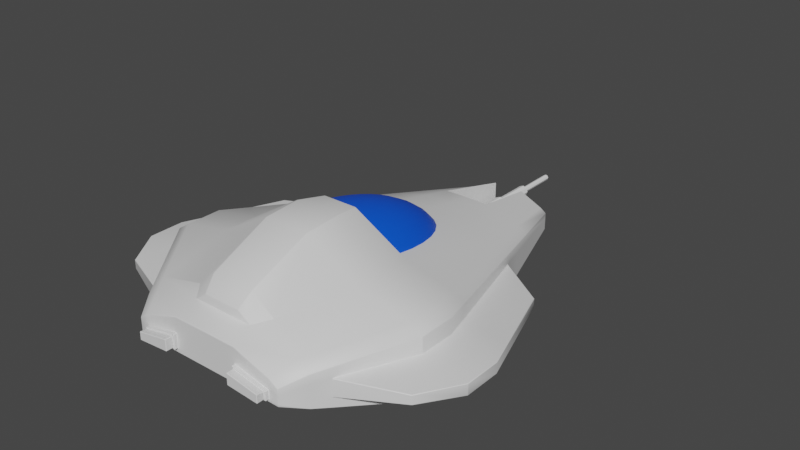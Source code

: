 # Source: asteroid-ship.blend  (saved by Blender 2.80.74; exported with 4.5.12 LTS)
import bpy
from mathutils import Matrix  # noqa: F401  (used for matrix-valued properties, if any)

bpy.ops.wm.read_factory_settings(use_empty=True)
scene = bpy.context.scene
scene.name = 'Scene'

# ---- collections
col_collection = bpy.data.collections.new('Collection'); scene.collection.children.link(col_collection)

# ---- materials (node trees are filled in below, after node groups)
mat_asteroidship_main = bpy.data.materials.new('asteroidship.main')
mat_asteroidship_main.use_transparent_shadow = False
mat_asteroidship_engine = bpy.data.materials.new('asteroidship.engine')
mat_asteroidship_engine.use_transparent_shadow = False
mat_asteroidship_window = bpy.data.materials.new('asteroidship.window')
mat_asteroidship_window.use_transparent_shadow = False

# ---- node groups
ng_auto_smooth = bpy.data.node_groups.new('Auto Smooth', 'GeometryNodeTree')
_s = ng_auto_smooth.interface.new_socket(name='Geometry', in_out='OUTPUT', socket_type='NodeSocketGeometry')
_s = ng_auto_smooth.interface.new_socket(name='Geometry', in_out='INPUT', socket_type='NodeSocketGeometry')
_s = ng_auto_smooth.interface.new_socket(name='Angle', in_out='INPUT', socket_type='NodeSocketFloat')
_s.subtype = 'ANGLE'
_s.min_value = 0.0
_s.max_value = 3.142
ng_auto_smooth.is_modifier = True
_N = ng_auto_smooth.nodes; _L = ng_auto_smooth.links
n0 = _N.new('NodeGroupOutput'); n0.name = 'Group Output'; n0.location = (480, -100)
n1 = _N.new('NodeGroupInput'); n1.name = 'Group Input'; n1.location = (-420, -300)
n2 = _N.new('NodeGroupInput'); n2.name = 'Group Input.001'; n2.location = (-60, -100)
n3 = _N.new('GeometryNodeSetShadeSmooth'); n3.name = 'Set Shade Smooth'; n3.location = (120, -100)
n3.domain = 'EDGE'
n4 = _N.new('GeometryNodeSetShadeSmooth'); n4.name = 'Set Shade Smooth.001'; n4.location = (300, -100)
n5 = _N.new('GeometryNodeInputMeshEdgeAngle'); n5.name = 'Edge Angle'; n5.location = (-420, -220)
n6 = _N.new('GeometryNodeInputEdgeSmooth'); n6.name = 'Is Edge Smooth'; n6.location = (-60, -160)
n7 = _N.new('GeometryNodeInputShadeSmooth'); n7.name = 'Is Face Smooth'; n7.location = (-240, -340)
n8 = _N.new('FunctionNodeBooleanMath'); n8.name = 'Boolean Math'; n8.location = (-60, -220)
n9 = _N.new('FunctionNodeCompare'); n9.name = 'Compare'; n9.location = (-240, -180)
n9.operation = 'LESS_EQUAL'
_L.new(n5.outputs[0], n9.inputs[0])
_L.new(n4.outputs[0], n0.inputs[0])
_L.new(n1.outputs[1], n9.inputs[1])
_L.new(n9.outputs[0], n8.inputs[0])
_L.new(n7.outputs[0], n8.inputs[1])
_L.new(n2.outputs[0], n3.inputs[0])
_L.new(n6.outputs[0], n3.inputs[1])
_L.new(n3.outputs[0], n4.inputs[0])
_L.new(n8.outputs[0], n3.inputs[2])
n0.is_active_output = True

# ---- material node trees
mat_asteroidship_main.use_nodes = True; mat_asteroidship_main.node_tree.nodes.clear()
_N = mat_asteroidship_main.node_tree.nodes; _L = mat_asteroidship_main.node_tree.links
n0 = _N.new('ShaderNodeOutputMaterial'); n0.name = 'Material Output'; n0.location = (300, 300)
n1 = _N.new('ShaderNodeBsdfPrincipled'); n1.name = 'Principled BSDF'; n1.location = (10, 300)
n1.distribution = 'GGX'
n1.subsurface_method = 'BURLEY'
n1.inputs[3].default_value = 1.45
n1.inputs[27].default_value = (0.0, 0.0, 0.0, 1.0)
n1.inputs[28].default_value = 1.0
_L.new(n1.outputs[0], n0.inputs[0])
n0.is_active_output = True
mat_asteroidship_engine.use_nodes = True; mat_asteroidship_engine.node_tree.nodes.clear()
_N = mat_asteroidship_engine.node_tree.nodes; _L = mat_asteroidship_engine.node_tree.links
n0 = _N.new('ShaderNodeOutputMaterial'); n0.name = 'Material Output'; n0.location = (300, 300)
n1 = _N.new('ShaderNodeBsdfPrincipled'); n1.name = 'Principled BSDF'; n1.location = (10, 300)
n1.distribution = 'GGX'
n1.subsurface_method = 'BURLEY'
n1.inputs[3].default_value = 1.45
n1.inputs[27].default_value = (0.0, 0.0, 0.0, 1.0)
n1.inputs[28].default_value = 1.0
_L.new(n1.outputs[0], n0.inputs[0])
n0.is_active_output = True
mat_asteroidship_window.use_nodes = True; mat_asteroidship_window.node_tree.nodes.clear()
_N = mat_asteroidship_window.node_tree.nodes; _L = mat_asteroidship_window.node_tree.links
n0 = _N.new('ShaderNodeOutputMaterial'); n0.name = 'Material Output'; n0.location = (300, 300)
n1 = _N.new('ShaderNodeBsdfPrincipled'); n1.name = 'Principled BSDF'; n1.location = (10, 300)
n1.distribution = 'GGX'
n1.subsurface_method = 'BURLEY'
n1.inputs[0].default_value = (0.0, 0.08966, 0.8, 1.0)
n1.inputs[3].default_value = 1.45
n1.inputs[27].default_value = (0.0, 0.0, 0.0, 1.0)
n1.inputs[28].default_value = 1.0
_L.new(n1.outputs[0], n0.inputs[0])
n0.is_active_output = True

# ---- world
world_world = bpy.data.worlds.new('World'); scene.world = world_world
world_world.use_nodes = True; world_world.node_tree.nodes.clear()
_N = world_world.node_tree.nodes; _L = world_world.node_tree.links
n0 = _N.new('ShaderNodeOutputWorld'); n0.name = 'World Output'; n0.location = (300, 300)
n1 = _N.new('ShaderNodeBackground'); n1.name = 'Background'; n1.location = (10, 300)
n1.inputs[0].default_value = (0.05088, 0.05088, 0.05088, 1.0)
_L.new(n1.outputs[0], n0.inputs[0])
n0.is_active_output = True
world_world.color = (0.05088, 0.05088, 0.05088)
world_world.use_sun_shadow = False
world_world.sun_shadow_jitter_overblur = 0.0

# ---- meshes
me_cube = bpy.data.meshes.new('Cube')
me_cube.from_pydata([(1.0, 3.0, -0.3953), (1.0, 3.0, -0.7861), (3.0, -3.0, 0.6047), (3.0, -3.0, -0.6685), (0.5061, 1.445, -0.5802), (0.5061, 1.445, -0.1605), (1.518, 1.445, -0.6016), (1.518, 1.445, -0.3117), (0.3333, 3.0, -0.7828), (1.982, -5.381, -0.236), (1.657, -3.0, 1.0), (0.0, -5.381, 0.6608), (0.3333, 3.0, -0.6629), (1.0, -3.0, -0.6685), (0.3333, 3.0, -0.3744), (0.3333, 3.0, -0.06135), (3.0, -3.0, -0.3333), (1.518, 1.445, -0.1361), (3.0, -3.0, 0.272), (1.518, 1.445, -0.7828), (1.0, 3.0, -0.7013), (0.5061, 1.445, -0.7828), (0.5061, 1.445, 0.2567), (1.0, 3.0, -0.5254), (0.0, -3.0, -0.6685), (0.0, 1.445, 0.2592), (0.0, 1.445, -0.7828), (0.0, 1.445, -0.1605), (0.0, 1.445, -0.5802), (2.589, -3.0, -0.6685), (0.863, 3.0, -0.3029), (2.8, -2.401, 0.5048), (0.9334, -2.401, -0.6991), (1.547, -2.401, 0.9001), (2.8, -2.401, -0.7004), (0.0, -2.401, 0.9001), (0.0, -2.401, -0.6989), (2.8, -2.401, -0.3666), (2.8, -2.401, 0.1956), (1.725, 0.8242, -0.7823), (1.725, 0.8242, -0.03266), (0.5751, 0.8242, -0.7821), (0.5751, 0.8242, 0.3626), (0.0, 0.8242, 0.3626), (0.0, 0.8242, -0.782), (1.725, 0.8242, -0.5578), (1.725, 0.8242, -0.2278), (0.0, -5.071, -0.4558), (0.9072, -5.071, 0.7265), (3.0, -3.78, -0.3333), (3.0, -3.78, -0.6685), (1.0, -3.78, -0.6685), (3.0, -3.78, 0.6047), (1.657, -3.78, 1.0), (0.0, -3.78, -0.6685), (2.179, -5.071, 0.3312), (3.0, -3.78, 0.272), (1.982, -5.381, -0.4049), (0.6608, -5.381, -0.4025), (1.982, -5.381, 0.2655), (0.6608, -5.381, 0.6608), (0.0, -5.381, -0.4013), (2.724, -3.0, 0.7782), (0.863, 3.0, -0.7855), (1.982, -5.381, 0.07819), (2.179, -5.071, -0.2478), (2.179, -5.071, 0.1183), (0.7265, -5.071, -0.4568), (2.179, -5.071, -0.4581), (1.927, 0.2178, 0.06839), (0.6425, 0.2178, -0.777), (0.6425, 0.2178, 0.4637), (0.0, 0.2178, 0.4637), (0.0, 0.2178, -0.7768), (1.927, 0.2178, -0.5171), (1.927, 0.2178, -0.1466), (1.927, 0.2178, -0.7776), (3.937, -3.0, 0.1181), (3.937, -3.0, -0.1181), (3.937, -3.78, 0.1181), (3.937, -3.78, -0.1181), (3.738, -2.401, -0.1299), (3.738, -2.401, 0.09452), (3.2, -0.7883, -0.1617), (3.2, -0.7883, 0.03104), (3.429, -4.581, -0.09809), (3.429, -4.581, 0.09809), (0.0, -3.045, 1.715), (0.0, -3.825, 1.673), (0.4872, -3.045, 1.715), (0.3768, -2.446, 1.615), (0.0, -2.446, 1.615), (0.4872, -3.825, 1.673), (0.4652, -5.116, 1.121), (0.3982, -5.393, 0.8519), (0.0, -5.116, 1.121), (0.0, -5.393, 0.8519), (0.0, -5.818, 0.4879), (0.0, -5.818, 0.1626), (0.0, -5.818, -0.1508), (1.694, -5.818, -0.1978), (1.694, -5.818, -0.2504), (0.7184, -5.818, -0.243), (1.694, -5.818, 0.09259), (0.7184, -5.818, 0.4828), (0.0, -5.818, -0.2425), (0.7184, -5.818, 0.161), (0.7184, -5.818, -0.1508), (1.694, -5.818, -0.03346), (1.31, 1.445, -0.000681), (1.31, 1.445, -0.7828), (0.863, 3.0, -0.6986), (0.863, 3.0, -0.512), (2.543, -2.401, 0.6683), (2.417, -2.401, -0.7001), (1.489, 0.8242, -0.7821), (1.489, 0.8242, 0.119), (2.589, -3.78, -0.6685), (2.724, -3.78, 0.7782), (1.711, -5.381, -0.4061), (1.711, -5.381, 0.4366), (1.881, -5.071, -0.4623), (1.918, -5.071, 0.4968), (1.663, 0.2178, -0.7776), (1.663, 0.2178, 0.2354), (1.494, -5.818, -0.2475), (1.494, -5.818, 0.2236), (1.494, -5.818, -0.1919), (1.494, -5.818, -0.00573), (0.7572, -5.891, 0.1211), (0.7572, -5.891, -0.1208), (1.455, -5.891, -0.1726), (1.455, -5.891, -0.01769), (0.7184, -5.891, 0.1611), (0.7184, -5.891, -0.1527), (1.494, -5.891, -0.1946), (1.494, -5.891, -0.002493), (0.7572, -6.046, 0.1223), (0.7572, -6.046, -0.1239), (1.455, -6.046, -0.176), (1.455, -6.046, 0.002994)], [], [(20, 23, 7, 6), (1, 20, 6, 19), (12, 4, 5, 14), (114, 34, 3, 29), (38, 31, 2, 18), (112, 30, 0, 23), (8, 21, 4, 12), (18, 2, 52, 56), (27, 5, 4, 28), (36, 32, 13, 24), (29, 3, 50, 117), (3, 16, 49, 50), (113, 33, 10, 62), (62, 10, 53, 118), (24, 13, 51, 54), (30, 15, 22, 109), (53, 10, 89, 92), (25, 22, 5, 27), (23, 0, 17, 7), (63, 1, 19, 110), (14, 5, 22, 15), (28, 4, 21, 26), (37, 74, 83, 81), (63, 111, 20, 1), (111, 112, 23, 20), (34, 37, 16, 3), (18, 56, 79, 77), (38, 18, 77, 82), (76, 74, 37, 34), (71, 72, 35, 33), (124, 71, 33, 113), (73, 70, 32, 36), (75, 69, 31, 38), (123, 76, 34, 114), (110, 19, 39, 115), (7, 17, 40, 46), (26, 21, 41, 44), (109, 22, 42, 116), (22, 25, 43, 42), (19, 6, 45, 39), (6, 7, 46, 45), (68, 65, 9, 57), (47, 67, 58, 61), (66, 55, 59, 64), (122, 48, 60, 120), (65, 66, 64, 9), (121, 68, 57, 119), (60, 48, 93, 94), (60, 11, 97, 104), (57, 9, 100, 101), (61, 58, 102, 105), (64, 59, 103, 108), (120, 60, 104, 126), (9, 64, 108, 100), (10, 33, 90, 89), (48, 53, 92, 93), (117, 50, 68, 121), (65, 49, 80, 85), (118, 53, 48, 122), (56, 52, 55, 66), (54, 51, 67, 47), (50, 49, 65, 68), (115, 39, 76, 123), (46, 40, 69, 75), (44, 41, 70, 73), (116, 42, 71, 124), (42, 43, 72, 71), (39, 45, 74, 76), (45, 46, 75, 74), (78, 77, 79, 80), (81, 82, 77, 78), (83, 84, 82, 81), (80, 79, 86, 85), (75, 38, 82, 84), (56, 66, 86, 79), (74, 75, 84, 83), (16, 37, 81, 78), (49, 16, 78, 80), (66, 65, 85, 86), (90, 91, 87, 89), (89, 87, 88, 92), (93, 95, 96, 94), (92, 88, 95, 93), (33, 35, 91, 90), (11, 60, 94, 96), (125, 127, 107, 102), (128, 126, 104, 106), (107, 106, 98, 99), (102, 107, 99, 105), (106, 104, 97, 98), (128, 106, 133, 136), (119, 57, 101, 125), (58, 119, 125, 102), (100, 108, 128, 127), (108, 103, 126, 128), (101, 100, 127, 125), (40, 116, 124, 69), (41, 115, 123, 70), (52, 118, 122, 55), (51, 117, 121, 67), (59, 120, 126, 103), (67, 121, 119, 58), (55, 122, 120, 59), (17, 109, 116, 40), (21, 110, 115, 41), (70, 123, 114, 32), (69, 124, 113, 31), (12, 14, 112, 111), (8, 12, 111, 63), (8, 63, 110, 21), (0, 30, 109, 17), (2, 62, 118, 52), (31, 113, 62, 2), (13, 29, 117, 51), (14, 15, 30, 112), (32, 114, 29, 13), (129, 130, 138, 137), (107, 127, 135, 134), (106, 107, 134, 133), (127, 128, 136, 135), (130, 129, 133, 134), (131, 130, 134, 135), (129, 132, 136, 133), (132, 131, 135, 136), (139, 140, 137, 138), (131, 132, 140, 139), (130, 131, 139, 138), (132, 129, 137, 140)])
me_cube.polygons.foreach_set('use_smooth', [True] * 128)
me_cube.polygons.foreach_set('material_index', [0, 0, 0, 0, 0, 0, 0, 0, 0, 0, 0, 0, 0, 0, 0, 0, 0, 0, 0, 0, 0, 0, 0, 0, 0, 0, 0, 0, 0, 0, 0, 0, 0, 0, 0, 0, 0, 0, 0, 0, 0, 0, 0, 0, 0, 0, 0, 0, 0, 0, 0, 0, 0, 0, 0, 0, 0, 0, 0, 0, 0, 0, 0, 0, 0, 0, 0, 0, 0, 0, 0, 0, 0, 0, 0, 0, 0, 0, 0, 0, 0, 0, 0, 0, 0, 0, 0, 0, 0, 0, 0, 0, 0, 0, 0, 0, 0, 0, 0, 0, 0, 0, 0, 0, 0, 0, 0, 0, 0, 0, 0, 0, 0, 0, 0, 0, 1, 0, 0, 0, 0, 0, 0, 0, 1, 1, 1, 1])
_uv = me_cube.uv_layers.new(name='UVMap')
_uv.uv.foreach_set('vector', [0.2083, 0.5, 0.2917, 0.5, 0.2917, 0.5648, 0.2083, 0.5648, 0.125, 0.5, 0.2083, 0.5, 0.2083, 0.5648, 0.125, 0.5648, 0.5139, 0.5, 0.5139, 0.5648, 0.4861, 0.3148, 0.4861, 0.25, 0.6079, 0.975, 0.625, 0.975, 0.625, 1.0, 0.6079, 1.0, 0.2917, 0.725, 0.375, 0.725, 0.375, 0.75, 0.2917, 0.75, 0.7917, 0.7329, 0.875, 0.7329, 0.875, 0.75, 0.7917, 0.75, 0.5417, 0.75, 0.5417, 0.8148, 0.5139, 0.5648, 0.5139, 0.5, 0.2917, 0.75, 0.375, 0.75, 0.375, 0.75, 0.2917, 0.75, 0.5, 0.3148, 0.4861, 0.3148, 0.5139, 0.5648, 0.5, 0.5648, 0.5, 0.975, 0.5417, 0.975, 0.5417, 1.0, 0.5, 1.0, 0.6079, 1.0, 0.625, 1.0, 0.625, 1.0, 0.6079, 1.0, 0.125, 0.75, 0.2083, 0.75, 0.2083, 0.75, 0.125, 0.75, 0.3865, 0.225, 0.431, 0.225, 0.431, 0.25, 0.3865, 0.25, 0.3865, 0.25, 0.431, 0.25, 0.431, 0.25, 0.3865, 0.25, 0.5, 1.0, 0.5417, 1.0, 0.5417, 1.0, 0.5, 1.0, 0.3921, 0.0, 0.4583, 0.0, 0.4583, 0.0648, 0.3921, 0.0648, 0.431, 0.25, 0.431, 0.25, 0.431, 0.25, 0.431, 0.25, 0.5, 0.0648, 0.4583, 0.0648, 0.4861, 0.3148, 0.5, 0.3148, 0.2917, 0.5, 0.375, 0.5, 0.375, 0.5648, 0.2917, 0.5648, 0.6079, 0.75, 0.625, 0.75, 0.625, 0.8148, 0.6079, 0.8148, 0.4861, 0.25, 0.4861, 0.3148, 0.4583, 0.0648, 0.4583, 0.0, 0.5, 0.5648, 0.5139, 0.5648, 0.5417, 0.8148, 0.5, 0.8148, 0.2083, 0.725, 0.2083, 0.6159, 0.2083, 0.6578, 0.2083, 0.725, 0.625, 0.7329, 0.7083, 0.7329, 0.7083, 0.75, 0.625, 0.75, 0.7083, 0.7329, 0.7917, 0.7329, 0.7917, 0.75, 0.7083, 0.75, 0.125, 0.725, 0.2083, 0.725, 0.2083, 0.75, 0.125, 0.75, 0.2917, 0.75, 0.2917, 0.75, 0.2917, 0.75, 0.2917, 0.75, 0.2917, 0.725, 0.2917, 0.75, 0.2917, 0.75, 0.2917, 0.725, 0.125, 0.6159, 0.2083, 0.6159, 0.2083, 0.725, 0.125, 0.725, 0.4583, 0.1159, 0.5, 0.1159, 0.5, 0.225, 0.431, 0.225, 0.3921, 0.1159, 0.4583, 0.1159, 0.431, 0.225, 0.3865, 0.225, 0.5, 0.8659, 0.5417, 0.8659, 0.5417, 0.975, 0.5, 0.975, 0.2917, 0.6159, 0.375, 0.6159, 0.375, 0.725, 0.2917, 0.725, 0.6079, 0.8659, 0.625, 0.8659, 0.625, 0.975, 0.6079, 0.975, 0.6079, 0.8148, 0.625, 0.8148, 0.625, 0.8407, 0.6079, 0.8407, 0.2917, 0.5648, 0.375, 0.5648, 0.375, 0.5907, 0.2917, 0.5907, 0.5, 0.8148, 0.5417, 0.8148, 0.5417, 0.8407, 0.5, 0.8407, 0.3921, 0.0648, 0.4583, 0.0648, 0.4583, 0.09066, 0.3921, 0.09066, 0.4583, 0.0648, 0.5, 0.0648, 0.5, 0.09066, 0.4583, 0.09066, 0.125, 0.5648, 0.2083, 0.5648, 0.2083, 0.5907, 0.125, 0.5907, 0.2083, 0.5648, 0.2917, 0.5648, 0.2917, 0.5907, 0.2083, 0.5907, 0.125, 0.75, 0.2083, 0.75, 0.2083, 0.75, 0.125, 0.75, 0.5, 1.0, 0.5417, 1.0, 0.5417, 1.0, 0.5, 1.0, 0.2917, 0.75, 0.375, 0.75, 0.375, 0.75, 0.2917, 0.75, 0.39, 0.25, 0.448, 0.25, 0.4583, 0.25, 0.3921, 0.25, 0.2083, 0.75, 0.2917, 0.75, 0.2917, 0.75, 0.2083, 0.75, 0.6079, 1.0, 0.625, 1.0, 0.625, 1.0, 0.6079, 1.0, 0.4583, 0.25, 0.448, 0.25, 0.448, 0.25, 0.4583, 0.25, 0.625, 0.3333, 0.625, 0.375, 0.625, 0.375, 0.625, 0.3333, 0.125, 0.75, 0.2083, 0.75, 0.2083, 0.75, 0.125, 0.75, 0.5, 1.0, 0.5417, 1.0, 0.5417, 1.0, 0.5, 1.0, 0.2917, 0.75, 0.375, 0.75, 0.375, 0.75, 0.2917, 0.75, 0.3921, 0.25, 0.4583, 0.25, 0.4583, 0.25, 0.3921, 0.25, 0.2083, 0.75, 0.2917, 0.75, 0.2917, 0.75, 0.2083, 0.75, 0.431, 0.25, 0.431, 0.225, 0.431, 0.225, 0.431, 0.25, 0.448, 0.25, 0.431, 0.25, 0.431, 0.25, 0.448, 0.25, 0.6079, 1.0, 0.625, 1.0, 0.625, 1.0, 0.6079, 1.0, 0.2083, 0.75, 0.2083, 0.75, 0.2083, 0.75, 0.2083, 0.75, 0.3865, 0.25, 0.431, 0.25, 0.448, 0.25, 0.39, 0.25, 0.2917, 0.75, 0.375, 0.75, 0.375, 0.75, 0.2917, 0.75, 0.5, 1.0, 0.5417, 1.0, 0.5417, 1.0, 0.5, 1.0, 0.125, 0.75, 0.2083, 0.75, 0.2083, 0.75, 0.125, 0.75, 0.6079, 0.8407, 0.625, 0.8407, 0.625, 0.8659, 0.6079, 0.8659, 0.2917, 0.5907, 0.375, 0.5907, 0.375, 0.6159, 0.2917, 0.6159, 0.5, 0.8407, 0.5417, 0.8407, 0.5417, 0.8659, 0.5, 0.8659, 0.3921, 0.09066, 0.4583, 0.09066, 0.4583, 0.1159, 0.3921, 0.1159, 0.4583, 0.09066, 0.5, 0.09066, 0.5, 0.1159, 0.4583, 0.1159, 0.125, 0.5907, 0.2083, 0.5907, 0.2083, 0.6159, 0.125, 0.6159, 0.2083, 0.5907, 0.2917, 0.5907, 0.2917, 0.6159, 0.2083, 0.6159, 0.2083, 0.75, 0.2917, 0.75, 0.2917, 0.75, 0.2083, 0.75, 0.2083, 0.725, 0.2917, 0.725, 0.2917, 0.75, 0.2083, 0.75, 0.2083, 0.6578, 0.2917, 0.6578, 0.2917, 0.725, 0.2083, 0.725, 0.2083, 0.75, 0.2917, 0.75, 0.2917, 0.75, 0.2083, 0.75, 0.2917, 0.6159, 0.2917, 0.725, 0.2917, 0.725, 0.2917, 0.6578, 0.2917, 0.75, 0.2917, 0.75, 0.2917, 0.75, 0.2917, 0.75, 0.2083, 0.6159, 0.2917, 0.6159, 0.2917, 0.6578, 0.2083, 0.6578, 0.2083, 0.75, 0.2083, 0.725, 0.2083, 0.725, 0.2083, 0.75, 0.2083, 0.75, 0.2083, 0.75, 0.2083, 0.75, 0.2083, 0.75, 0.2917, 0.75, 0.2083, 0.75, 0.2083, 0.75, 0.2917, 0.75, 0.431, 0.225, 0.5, 0.225, 0.5, 0.25, 0.431, 0.25, 0.431, 0.25, 0.5, 0.25, 0.5, 0.25, 0.431, 0.25, 0.448, 0.25, 0.5, 0.25, 0.4996, 0.25, 0.4583, 0.25, 0.431, 0.25, 0.5, 0.25, 0.5, 0.25, 0.448, 0.25, 0.431, 0.225, 0.5, 0.225, 0.5, 0.225, 0.431, 0.225, 0.625, 0.375, 0.625, 0.3333, 0.625, 0.3333, 0.625, 0.375, 0.375, 0.2671, 0.4583, 0.2671, 0.4583, 0.3333, 0.375, 0.3333, 0.5417, 0.2671, 0.625, 0.2671, 0.625, 0.3333, 0.5417, 0.3333, 0.4583, 0.3333, 0.5417, 0.3333, 0.5417, 0.375, 0.4583, 0.375, 0.375, 0.3333, 0.4583, 0.3333, 0.4583, 0.375, 0.375, 0.375, 0.5417, 0.3333, 0.625, 0.3333, 0.625, 0.375, 0.5417, 0.375, 0.5417, 0.2671, 0.5417, 0.3333, 0.5417, 0.3333, 0.5417, 0.2671, 0.6079, 1.0, 0.625, 1.0, 0.625, 1.0, 0.6079, 1.0, 0.5417, 1.0, 0.6079, 1.0, 0.6079, 1.0, 0.5417, 1.0, 0.4583, 0.25, 0.5417, 0.25, 0.5417, 0.2671, 0.4583, 0.2671, 0.5417, 0.25, 0.625, 0.25, 0.625, 0.2671, 0.5417, 0.2671, 0.375, 0.25, 0.4583, 0.25, 0.4583, 0.2671, 0.375, 0.2671, 0.375, 0.09066, 0.3921, 0.09066, 0.3921, 0.1159, 0.375, 0.1159, 0.5417, 0.8407, 0.6079, 0.8407, 0.6079, 0.8659, 0.5417, 0.8659, 0.375, 0.25, 0.3865, 0.25, 0.39, 0.25, 0.375, 0.25, 0.5417, 1.0, 0.6079, 1.0, 0.6079, 1.0, 0.5417, 1.0, 0.375, 0.25, 0.3921, 0.25, 0.3921, 0.25, 0.375, 0.25, 0.5417, 1.0, 0.6079, 1.0, 0.6079, 1.0, 0.5417, 1.0, 0.375, 0.25, 0.39, 0.25, 0.3921, 0.25, 0.375, 0.25, 0.375, 0.0648, 0.3921, 0.0648, 0.3921, 0.09066, 0.375, 0.09066, 0.5417, 0.8148, 0.6079, 0.8148, 0.6079, 0.8407, 0.5417, 0.8407, 0.5417, 0.8659, 0.6079, 0.8659, 0.6079, 0.975, 0.5417, 0.975, 0.375, 0.1159, 0.3921, 0.1159, 0.3865, 0.225, 0.375, 0.225, 0.7083, 0.6667, 0.7917, 0.6667, 0.7917, 0.7329, 0.7083, 0.7329, 0.625, 0.6667, 0.7083, 0.6667, 0.7083, 0.7329, 0.625, 0.7329, 0.5417, 0.75, 0.6079, 0.75, 0.6079, 0.8148, 0.5417, 0.8148, 0.375, 0.0, 0.3921, 0.0, 0.3921, 0.0648, 0.375, 0.0648, 0.375, 0.25, 0.3865, 0.25, 0.3865, 0.25, 0.375, 0.25, 0.375, 0.225, 0.3865, 0.225, 0.3865, 0.25, 0.375, 0.25, 0.5417, 1.0, 0.6079, 1.0, 0.6079, 1.0, 0.5417, 1.0, 0.7917, 0.6667, 0.875, 0.6667, 0.875, 0.7329, 0.7917, 0.7329, 0.5417, 0.975, 0.6079, 0.975, 0.6079, 1.0, 0.5417, 1.0, 0.5317, 0.33, 0.4683, 0.33, 0.4683, 0.33, 0.5317, 0.33, 0.4583, 0.3333, 0.4583, 0.2671, 0.4583, 0.2671, 0.4583, 0.3333, 0.5417, 0.3333, 0.4583, 0.3333, 0.4583, 0.3333, 0.5417, 0.3333, 0.4583, 0.2671, 0.5417, 0.2671, 0.5417, 0.2671, 0.4583, 0.2671, 0.4683, 0.33, 0.5317, 0.33, 0.5417, 0.3333, 0.4583, 0.3333, 0.4683, 0.2704, 0.4683, 0.33, 0.4583, 0.3333, 0.4583, 0.2671, 0.5317, 0.33, 0.5317, 0.2704, 0.5417, 0.2671, 0.5417, 0.3333, 0.5317, 0.2704, 0.4683, 0.2704, 0.4583, 0.2671, 0.5417, 0.2671, 0.4683, 0.2704, 0.5317, 0.2704, 0.5317, 0.33, 0.4683, 0.33, 0.4683, 0.2704, 0.5317, 0.2704, 0.5317, 0.2704, 0.4683, 0.2704, 0.4683, 0.33, 0.4683, 0.2704, 0.4683, 0.2704, 0.4683, 0.33, 0.5317, 0.2704, 0.5317, 0.33, 0.5317, 0.33, 0.5317, 0.2704])
me_cube.materials.append(mat_asteroidship_main)
me_cube.materials.append(mat_asteroidship_engine)
me_cube.use_remesh_preserve_volume = False
me_cube.use_remesh_preserve_attributes = False
me_cube.use_mirror_vertex_groups = False
me_cube.update()
me_sphere = bpy.data.meshes.new('Sphere')
me_sphere.from_pydata([(-5.857e-08, 0.9772, 0.4449), (-5.857e-08, 1.406, 0.3205), (-5.857e-08, 1.797, 0.1637), (-5.857e-08, 2.133, -0.01949), (-5.857e-08, 2.403, -0.222), (-5.857e-08, 2.596, -0.436), (-5.857e-08, 2.704, -0.6534), (-5.857e-08, 2.724, -0.8657), (-5.857e-08, 2.655, -1.065), (-5.857e-08, 1.584, -1.59), (0.05127, 0.9685, 0.4462), (0.1006, 1.389, 0.323), (0.146, 1.772, 0.1673), (0.1858, 2.102, -0.01482), (0.2185, 2.366, -0.2165), (0.2428, 2.555, -0.4299), (0.2577, 2.661, -0.6469), (0.2628, 2.68, -0.8591), (0.2577, 2.611, -1.058), (0.2428, 2.457, -1.237), (0.2185, 2.224, -1.388), (0.1858, 1.921, -1.506), (0.146, 1.559, -1.586), (0.1006, 1.153, -1.625), (0.05127, 0.7176, -1.622), (0.1006, 0.9427, 0.45), (0.1973, 1.339, 0.3305), (0.2864, 1.698, 0.1782), (0.3645, 2.008, -0.001009), (0.4286, 2.256, -0.2003), (0.4762, 2.432, -0.4119), (0.5056, 2.531, -0.6277), (0.5155, 2.547, -0.8396), (0.5056, 2.481, -1.039), (0.4762, 2.335, -1.219), (0.4286, 2.114, -1.372), (0.3645, 1.827, -1.492), (0.2864, 1.486, -1.575), (0.1973, 1.102, -1.618), (0.1006, 0.6918, -1.619), (0.146, 0.9007, 0.4562), (0.2864, 1.256, 0.3426), (0.4158, 1.579, 0.1958), (0.5292, 1.856, 0.02143), (0.6222, 2.077, -0.1739), (0.6914, 2.234, -0.3826), (0.734, 2.32, -0.5966), (0.7484, 2.332, -0.8078), (0.734, 2.27, -1.008), (0.6914, 2.136, -1.19), (0.6222, 1.935, -1.346), (0.5292, 1.675, -1.47), (0.4158, 1.366, -1.558), (0.2864, 1.02, -1.606), (0.146, 0.6498, -1.612), (0.1858, 0.8443, 0.4645), (0.3645, 1.146, 0.359), (0.5292, 1.418, 0.2195), (0.6735, 1.652, 0.05162), (0.792, 1.837, -0.1384), (0.88, 1.967, -0.3431), (0.9342, 2.036, -0.5548), (0.9525, 2.043, -0.7651), (0.9342, 1.986, -0.9662), (0.88, 1.869, -1.15), (0.792, 1.695, -1.31), (0.6735, 1.471, -1.44), (0.5292, 1.205, -1.534), (0.3645, 0.9093, -1.59), (0.1858, 0.5934, -1.604), (0.2185, 0.7755, 0.4747), (0.4286, 1.011, 0.3789), (0.6222, 1.222, 0.2485), (0.792, 1.402, 0.08841), (0.9313, 1.544, -0.09511), (1.035, 1.641, -0.2951), (1.098, 1.69, -0.5037), (1.12, 1.69, -0.7131), (1.098, 1.641, -0.9152), (1.035, 1.543, -1.102), (0.9313, 1.401, -1.267), (0.792, 1.221, -1.403), (0.6222, 1.01, -1.505), (0.4286, 0.7744, -1.57), (0.2185, 0.5246, -1.594), (0.2428, 0.697, 0.4862), (0.4762, 0.8568, 0.4016), (0.6914, 0.9989, 0.2814), (0.88, 1.118, 0.1304), (1.035, 1.209, -0.04576), (1.15, 1.269, -0.2402), (1.221, 1.296, -0.4455), (1.244, 1.288, -0.6538), (1.221, 1.246, -0.857), (1.15, 1.171, -1.047), (1.035, 1.067, -1.217), (0.88, 0.937, -1.361), (0.6914, 0.7862, -1.472), (0.4762, 0.6205, -1.547), (0.2428, 0.4462, -1.582), (0.2577, 0.6119, 0.4988), (0.5056, 0.6898, 0.4262), (0.734, 0.7564, 0.3172), (0.9342, 0.8093, 0.1759), (1.098, 0.8463, 0.007792), (1.221, 0.8662, -0.1807), (1.296, 0.868, -0.3823), (1.321, 0.8518, -0.5894), (1.296, 0.8181, -0.7938), (1.221, 0.7683, -0.9878), (1.098, 0.7042, -1.164), (0.9342, 0.6284, -1.315), (0.734, 0.5437, -1.436), (0.5056, 0.4534, -1.522), (0.2577, 0.361, -1.57), (0.2628, 0.5234, 0.5119), (0.5155, 0.5161, 0.4519), (0.7484, 0.5043, 0.3544), (0.9525, 0.4884, 0.2233), (1.12, 0.469, 0.06348), (1.244, 0.4469, -0.1188), (1.321, 0.4229, -0.3166), (1.347, 0.3979, -0.5224), (1.321, 0.373, -0.7281), (1.244, 0.349, -0.9259), (1.12, 0.3269, -1.108), (0.9525, 0.3075, -1.268), (0.7484, 0.2916, -1.399), (0.5155, 0.2798, -1.497), (0.2628, 0.2725, -1.557), (0.2577, 0.4348, 0.5249), (0.5056, 0.3424, 0.4775), (0.734, 0.2521, 0.3916), (0.9342, 0.1675, 0.2706), (1.098, 0.09163, 0.1192), (1.221, 0.02758, -0.05695), (1.296, -0.02224, -0.251), (1.321, -0.05591, -0.4554), (1.296, -0.07214, -0.6624), (1.221, -0.0703, -0.864), (1.098, -0.05048, -1.053), (0.9342, -0.01341, -1.221), (0.734, 0.03945, -1.362), (0.5056, 0.1061, -1.471), (0.2577, 0.184, -1.544), (0.2428, 0.3497, 0.5375), (0.4762, 0.1754, 0.5021), (0.6914, 0.009682, 0.4274), (0.88, -0.1411, 0.3162), (1.035, -0.2712, 0.1727), (1.15, -0.3756, 0.002556), (1.221, -0.4502, -0.1878), (1.244, -0.4923, -0.391), (1.221, -0.5001, -0.5992), (1.15, -0.4735, -0.8045), (1.035, -0.4133, -0.999), (0.88, -0.322, -1.175), (0.6914, -0.203, -1.326), (0.4762, -0.06091, -1.446), (0.2428, 0.09882, -1.531), (0.2185, 0.2712, 0.5491), (0.4286, 0.0215, 0.5249), (0.6222, -0.2138, 0.4604), (0.792, -0.4255, 0.3582), (0.9313, -0.6056, 0.2221), (1.035, -0.7472, 0.05739), (1.098, -0.8447, -0.1296), (1.12, -0.8945, -0.3316), (1.098, -0.8946, -0.541), (1.035, -0.8451, -0.7497), (0.9313, -0.7477, -0.9496), (0.792, -0.6064, -1.133), (0.6222, -0.4264, -1.293), (0.4286, -0.2148, -1.424), (0.2185, 0.02036, -1.519), (0.1858, 0.2025, 0.5592), (0.3645, -0.1134, 0.5448), (0.5292, -0.4096, 0.4893), (0.6735, -0.6748, 0.3949), (0.792, -0.8987, 0.2653), (0.88, -1.073, 0.1055), (0.9342, -1.19, -0.07854), (0.9525, -1.247, -0.2796), (0.9342, -1.24, -0.49), (0.88, -1.171, -0.7016), (0.792, -1.041, -0.9064), (0.6735, -0.8557, -1.096), (0.5292, -0.6223, -1.264), (0.3645, -0.3497, -1.404), (0.1858, -0.04842, -1.509), (0.146, 0.146, 0.5676), (0.2864, -0.2241, 0.5611), (0.4158, -0.5703, 0.513), (0.5292, -0.8794, 0.4251), (0.6222, -1.139, 0.3008), (0.6914, -1.34, 0.1449), (0.734, -1.474, -0.03667), (0.7484, -1.536, -0.2369), (0.734, -1.524, -0.4481), (0.6914, -1.438, -0.6622), (0.6222, -1.281, -0.8709), (0.5292, -1.06, -1.066), (0.4158, -0.783, -1.241), (0.2864, -0.4604, -1.387), (0.146, -0.1049, -1.501), (-5.857e-08, 0.27, -1.577), (0.1006, 0.1041, 0.5738), (0.1973, -0.3064, 0.5733), (0.2864, -0.6898, 0.5306), (0.3645, -1.031, 0.4476), (0.4286, -1.318, 0.3272), (0.4762, -1.539, 0.1742), (0.5056, -1.685, -0.00555), (0.5155, -1.751, -0.2052), (0.5056, -1.735, -0.417), (0.4762, -1.637, -0.6329), (0.4286, -1.46, -0.8445), (0.3645, -1.212, -1.044), (0.2864, -0.9024, -1.223), (0.1973, -0.5427, -1.375), (0.1006, -0.1468, -1.495), (0.05127, 0.07825, 0.5776), (0.1006, -0.357, 0.5807), (0.146, -0.7633, 0.5415), (0.1858, -1.125, 0.4614), (0.2185, -1.428, 0.3435), (0.2428, -1.661, 0.1923), (0.2577, -1.815, 0.01361), (0.2628, -1.884, -0.1856), (0.2577, -1.865, -0.3978), (0.2428, -1.759, -0.6148), (0.2185, -1.57, -0.8282), (0.1858, -1.306, -1.03), (0.146, -0.976, -1.212), (0.1006, -0.5934, -1.368), (0.05127, -0.1726, -1.491), (-6.828e-08, 0.06953, 0.5789), (-3.049e-09, -0.3741, 0.5833), (-2.312e-08, -0.7882, 0.5452), (-9.337e-08, -1.157, 0.466), (-1.737e-07, -1.465, 0.3489), (2.706e-08, -1.702, 0.1984), (-1.737e-07, -1.859, 0.02008), (-1.937e-07, -1.928, -0.179), (-1.737e-07, -1.909, -0.3914), (2.706e-08, -1.8, -0.6087), (-1.737e-07, -1.607, -0.8228), (-9.337e-08, -1.337, -1.025), (-7.33e-08, -1.001, -1.208), (-5.323e-08, -0.6105, -1.365), (-5.323e-08, -0.1813, -1.49), (-0.05127, 0.07825, 0.5776), (-0.1006, -0.357, 0.5807), (-0.146, -0.7633, 0.5415), (-0.1858, -1.125, 0.4614), (-0.2185, -1.428, 0.3435), (-0.2428, -1.661, 0.1923), (-0.2577, -1.815, 0.01361), (-0.2628, -1.884, -0.1856), (-0.2577, -1.865, -0.3978), (-0.2428, -1.759, -0.6148), (-0.2185, -1.57, -0.8282), (-0.1858, -1.306, -1.03), (-0.146, -0.976, -1.212), (-0.1006, -0.5934, -1.368), (-0.05127, -0.1726, -1.491), (-0.1006, 0.1041, 0.5738), (-0.1973, -0.3064, 0.5733), (-0.2864, -0.6898, 0.5306), (-0.3645, -1.031, 0.4476), (-0.4286, -1.318, 0.3272), (-0.4762, -1.539, 0.1742), (-0.5056, -1.685, -0.00555), (-0.5155, -1.751, -0.2052), (-0.5056, -1.735, -0.417), (-0.4762, -1.637, -0.6329), (-0.4286, -1.46, -0.8445), (-0.3645, -1.212, -1.044), (-0.2864, -0.9024, -1.223), (-0.1973, -0.5427, -1.375), (-0.1006, -0.1468, -1.495), (-0.146, 0.146, 0.5676), (-0.2864, -0.2241, 0.5611), (-0.4158, -0.5703, 0.513), (-0.5292, -0.8794, 0.4251), (-0.6222, -1.139, 0.3008), (-0.6914, -1.34, 0.1449), (-0.734, -1.474, -0.03667), (-0.7484, -1.536, -0.2369), (-0.734, -1.524, -0.4481), (-0.6914, -1.438, -0.6622), (-0.6222, -1.281, -0.8709), (-0.5292, -1.06, -1.066), (-0.4158, -0.783, -1.241), (-0.2864, -0.4604, -1.387), (-0.146, -0.1049, -1.501), (-3.689e-07, 0.5258, 0.5321), (-0.1858, 0.2025, 0.5592), (-0.3645, -0.1134, 0.5448), (-0.5292, -0.4096, 0.4893), (-0.6735, -0.6748, 0.3949), (-0.792, -0.8987, 0.2653), (-0.88, -1.073, 0.1055), (-0.9342, -1.19, -0.07854), (-0.9525, -1.247, -0.2796), (-0.9342, -1.24, -0.49), (-0.88, -1.171, -0.7016), (-0.792, -1.041, -0.9064), (-0.6735, -0.8557, -1.096), (-0.5292, -0.6223, -1.264), (-0.3645, -0.3497, -1.404), (-0.1858, -0.04842, -1.509), (-0.2185, 0.2712, 0.5491), (-0.4286, 0.0215, 0.5249), (-0.6222, -0.2138, 0.4604), (-0.792, -0.4255, 0.3582), (-0.9313, -0.6056, 0.2221), (-1.035, -0.7472, 0.05739), (-1.098, -0.8447, -0.1296), (-1.12, -0.8945, -0.3316), (-1.098, -0.8946, -0.541), (-1.035, -0.8451, -0.7497), (-0.9313, -0.7477, -0.9496), (-0.792, -0.6064, -1.133), (-0.6222, -0.4264, -1.293), (-0.4286, -0.2148, -1.424), (-0.2185, 0.02036, -1.519), (-0.2428, 0.3497, 0.5375), (-0.4762, 0.1754, 0.5021), (-0.6914, 0.009683, 0.4274), (-0.88, -0.1411, 0.3162), (-1.035, -0.2712, 0.1727), (-1.15, -0.3756, 0.002556), (-1.221, -0.4502, -0.1878), (-1.244, -0.4923, -0.391), (-1.221, -0.5001, -0.5992), (-1.15, -0.4735, -0.8045), (-1.035, -0.4133, -0.999), (-0.88, -0.322, -1.175), (-0.6914, -0.203, -1.326), (-0.4762, -0.0609, -1.446), (-0.2428, 0.09882, -1.531), (-0.2577, 0.4348, 0.5249), (-0.5056, 0.3424, 0.4775), (-0.734, 0.2521, 0.3916), (-0.9342, 0.1675, 0.2706), (-1.098, 0.09163, 0.1192), (-1.221, 0.02758, -0.05695), (-1.296, -0.02223, -0.251), (-1.321, -0.05591, -0.4554), (-1.296, -0.07214, -0.6624), (-1.221, -0.0703, -0.864), (-1.098, -0.05047, -1.053), (-0.9342, -0.01341, -1.221), (-0.734, 0.03945, -1.362), (-0.5056, 0.1061, -1.471), (-0.2577, 0.184, -1.544), (-0.2628, 0.5234, 0.5119), (-0.5155, 0.5161, 0.4519), (-0.7484, 0.5043, 0.3544), (-0.9525, 0.4884, 0.2233), (-1.12, 0.469, 0.06348), (-1.244, 0.4469, -0.1188), (-1.321, 0.4229, -0.3166), (-1.347, 0.3979, -0.5224), (-1.321, 0.373, -0.7281), (-1.244, 0.349, -0.9259), (-1.12, 0.3269, -1.108), (-0.9525, 0.3075, -1.268), (-0.7484, 0.2916, -1.399), (-0.5155, 0.2798, -1.497), (-0.2628, 0.2725, -1.557), (-0.2577, 0.6119, 0.4988), (-0.5056, 0.6898, 0.4262), (-0.734, 0.7564, 0.3172), (-0.9342, 0.8093, 0.1759), (-1.098, 0.8463, 0.007792), (-1.221, 0.8662, -0.1807), (-1.296, 0.868, -0.3823), (-1.321, 0.8518, -0.5894), (-1.296, 0.8181, -0.7938), (-1.221, 0.7683, -0.9878), (-1.098, 0.7042, -1.164), (-0.9342, 0.6284, -1.315), (-0.734, 0.5437, -1.436), (-0.5056, 0.4534, -1.522), (-0.2577, 0.361, -1.57), (-0.2428, 0.697, 0.4862), (-0.4762, 0.8568, 0.4016), (-0.6914, 0.9989, 0.2814), (-0.88, 1.118, 0.1304), (-1.035, 1.209, -0.04576), (-1.15, 1.269, -0.2402), (-1.221, 1.296, -0.4455), (-1.244, 1.288, -0.6538), (-1.221, 1.246, -0.857), (-1.15, 1.171, -1.047), (-1.035, 1.067, -1.217), (-0.88, 0.937, -1.361), (-0.6914, 0.7862, -1.472), (-0.4762, 0.6205, -1.547), (-0.2428, 0.4462, -1.582), (-0.2185, 0.7755, 0.4747), (-0.4286, 1.011, 0.3789), (-0.6222, 1.222, 0.2485), (-0.792, 1.402, 0.08841), (-0.9313, 1.544, -0.09511), (-1.035, 1.641, -0.2951), (-1.098, 1.69, -0.5037), (-1.12, 1.69, -0.7131), (-1.098, 1.641, -0.9152), (-1.035, 1.543, -1.102), (-0.9313, 1.401, -1.267), (-0.792, 1.221, -1.403), (-0.6222, 1.01, -1.505), (-0.4286, 0.7744, -1.57), (-0.2185, 0.5246, -1.594), (-0.1858, 0.8443, 0.4645), (-0.3645, 1.146, 0.359), (-0.5292, 1.418, 0.2195), (-0.6735, 1.652, 0.05162), (-0.792, 1.837, -0.1384), (-0.88, 1.967, -0.3431), (-0.9342, 2.036, -0.5548), (-0.9525, 2.043, -0.7651), (-0.9342, 1.986, -0.9662), (-0.88, 1.869, -1.15), (-0.792, 1.695, -1.31), (-0.6735, 1.471, -1.44), (-0.5292, 1.205, -1.534), (-0.3645, 0.9093, -1.59), (-0.1858, 0.5934, -1.604), (-0.146, 0.9007, 0.4562), (-0.2864, 1.256, 0.3426), (-0.4158, 1.579, 0.1958), (-0.5292, 1.856, 0.02143), (-0.6222, 2.077, -0.1739), (-0.6914, 2.234, -0.3826), (-0.734, 2.32, -0.5966), (-0.7484, 2.332, -0.8078), (-0.734, 2.27, -1.008), (-0.6914, 2.136, -1.19), (-0.6222, 1.935, -1.346), (-0.5292, 1.675, -1.47), (-0.4158, 1.366, -1.558), (-0.2864, 1.02, -1.606), (-0.146, 0.6498, -1.612), (-0.1006, 0.9427, 0.45), (-0.1973, 1.339, 0.3305), (-0.2864, 1.698, 0.1782), (-0.3645, 2.008, -0.001009), (-0.4286, 2.256, -0.2003), (-0.4762, 2.432, -0.4119), (-0.5056, 2.531, -0.6277), (-0.5155, 2.547, -0.8396), (-0.5056, 2.481, -1.039), (-0.4762, 2.335, -1.219), (-0.4286, 2.114, -1.372), (-0.3645, 1.827, -1.492), (-0.2864, 1.486, -1.575), (-0.1973, 1.102, -1.618), (-0.1006, 0.6918, -1.619), (-0.05127, 0.9685, 0.4462), (-0.1006, 1.389, 0.323), (-0.146, 1.772, 0.1673), (-0.1858, 2.102, -0.01482), (-0.2185, 2.366, -0.2165), (-0.2428, 2.555, -0.4299), (-0.2577, 2.661, -0.6469), (-0.2628, 2.68, -0.8591), (-0.2577, 2.611, -1.058), (-0.2428, 2.457, -1.237), (-0.2185, 2.224, -1.388), (-0.1858, 1.921, -1.506), (-0.146, 1.559, -1.586), (-0.1006, 1.153, -1.625), (-0.05127, 0.7176, -1.622), (2.706e-08, 2.498, -1.243), (3.081e-07, 2.261, -1.394), (1.475e-07, 1.952, -1.511), (4.713e-08, 1.17, -1.628), (-3.818e-08, 0.7263, -1.624)], [], [(481, 480, 23, 24), (7, 6, 16, 17), (0, 296, 10), (205, 481, 24), (8, 7, 17, 18), (1, 0, 10, 11), (477, 8, 18, 19), (2, 1, 11, 12), (478, 477, 19, 20), (3, 2, 12, 13), (479, 478, 20, 21), (4, 3, 13, 14), (9, 479, 21, 22), (5, 4, 14, 15), (480, 9, 22, 23), (6, 5, 15, 16), (23, 22, 37, 38), (16, 15, 30, 31), (24, 23, 38, 39), (17, 16, 31, 32), (10, 296, 25), (205, 24, 39), (18, 17, 32, 33), (11, 10, 25, 26), (19, 18, 33, 34), (12, 11, 26, 27), (20, 19, 34, 35), (13, 12, 27, 28), (21, 20, 35, 36), (14, 13, 28, 29), (22, 21, 36, 37), (15, 14, 29, 30), (27, 26, 41, 42), (35, 34, 49, 50), (28, 27, 42, 43), (36, 35, 50, 51), (29, 28, 43, 44), (37, 36, 51, 52), (30, 29, 44, 45), (38, 37, 52, 53), (31, 30, 45, 46), (39, 38, 53, 54), (32, 31, 46, 47), (25, 296, 40), (205, 39, 54), (33, 32, 47, 48), (26, 25, 40, 41), (34, 33, 48, 49), (46, 45, 60, 61), (54, 53, 68, 69), (47, 46, 61, 62), (40, 296, 55), (205, 54, 69), (48, 47, 62, 63), (41, 40, 55, 56), (49, 48, 63, 64), (42, 41, 56, 57), (50, 49, 64, 65), (43, 42, 57, 58), (51, 50, 65, 66), (44, 43, 58, 59), (52, 51, 66, 67), (45, 44, 59, 60), (53, 52, 67, 68), (65, 64, 79, 80), (58, 57, 72, 73), (66, 65, 80, 81), (59, 58, 73, 74), (67, 66, 81, 82), (60, 59, 74, 75), (68, 67, 82, 83), (61, 60, 75, 76), (69, 68, 83, 84), (62, 61, 76, 77), (55, 296, 70), (205, 69, 84), (63, 62, 77, 78), (56, 55, 70, 71), (64, 63, 78, 79), (57, 56, 71, 72), (84, 83, 98, 99), (77, 76, 91, 92), (70, 296, 85), (205, 84, 99), (78, 77, 92, 93), (71, 70, 85, 86), (79, 78, 93, 94), (72, 71, 86, 87), (80, 79, 94, 95), (73, 72, 87, 88), (81, 80, 95, 96), (74, 73, 88, 89), (82, 81, 96, 97), (75, 74, 89, 90), (83, 82, 97, 98), (76, 75, 90, 91), (96, 95, 110, 111), (89, 88, 103, 104), (97, 96, 111, 112), (90, 89, 104, 105), (98, 97, 112, 113), (91, 90, 105, 106), (99, 98, 113, 114), (92, 91, 106, 107), (85, 296, 100), (205, 99, 114), (93, 92, 107, 108), (86, 85, 100, 101), (94, 93, 108, 109), (87, 86, 101, 102), (95, 94, 109, 110), (88, 87, 102, 103), (100, 296, 115), (205, 114, 129), (108, 107, 122, 123), (101, 100, 115, 116), (109, 108, 123, 124), (102, 101, 116, 117), (110, 109, 124, 125), (103, 102, 117, 118), (111, 110, 125, 126), (104, 103, 118, 119), (112, 111, 126, 127), (105, 104, 119, 120), (113, 112, 127, 128), (106, 105, 120, 121), (114, 113, 128, 129), (107, 106, 121, 122), (119, 118, 133, 134), (127, 126, 141, 142), (120, 119, 134, 135), (128, 127, 142, 143), (121, 120, 135, 136), (129, 128, 143, 144), (122, 121, 136, 137), (115, 296, 130), (205, 129, 144), (123, 122, 137, 138), (116, 115, 130, 131), (124, 123, 138, 139), (117, 116, 131, 132), (125, 124, 139, 140), (118, 117, 132, 133), (126, 125, 140, 141), (138, 137, 152, 153), (131, 130, 145, 146), (139, 138, 153, 154), (132, 131, 146, 147), (140, 139, 154, 155), (133, 132, 147, 148), (141, 140, 155, 156), (134, 133, 148, 149), (142, 141, 156, 157), (135, 134, 149, 150), (143, 142, 157, 158), (136, 135, 150, 151), (144, 143, 158, 159), (137, 136, 151, 152), (130, 296, 145), (205, 144, 159), (157, 156, 171, 172), (150, 149, 164, 165), (158, 157, 172, 173), (151, 150, 165, 166), (159, 158, 173, 174), (152, 151, 166, 167), (145, 296, 160), (205, 159, 174), (153, 152, 167, 168), (146, 145, 160, 161), (154, 153, 168, 169), (147, 146, 161, 162), (155, 154, 169, 170), (148, 147, 162, 163), (156, 155, 170, 171), (149, 148, 163, 164), (161, 160, 175, 176), (169, 168, 183, 184), (162, 161, 176, 177), (170, 169, 184, 185), (163, 162, 177, 178), (171, 170, 185, 186), (164, 163, 178, 179), (172, 171, 186, 187), (165, 164, 179, 180), (173, 172, 187, 188), (166, 165, 180, 181), (174, 173, 188, 189), (167, 166, 181, 182), (160, 296, 175), (205, 174, 189), (168, 167, 182, 183), (180, 179, 194, 195), (188, 187, 202, 203), (181, 180, 195, 196), (189, 188, 203, 204), (182, 181, 196, 197), (175, 296, 190), (205, 189, 204), (183, 182, 197, 198), (176, 175, 190, 191), (184, 183, 198, 199), (177, 176, 191, 192), (185, 184, 199, 200), (178, 177, 192, 193), (186, 185, 200, 201), (179, 178, 193, 194), (187, 186, 201, 202), (199, 198, 214, 215), (192, 191, 207, 208), (200, 199, 215, 216), (193, 192, 208, 209), (201, 200, 216, 217), (194, 193, 209, 210), (202, 201, 217, 218), (195, 194, 210, 211), (203, 202, 218, 219), (196, 195, 211, 212), (204, 203, 219, 220), (197, 196, 212, 213), (190, 296, 206), (205, 204, 220), (198, 197, 213, 214), (191, 190, 206, 207), (219, 218, 233, 234), (212, 211, 226, 227), (220, 219, 234, 235), (213, 212, 227, 228), (206, 296, 221), (205, 220, 235), (214, 213, 228, 229), (207, 206, 221, 222), (215, 214, 229, 230), (208, 207, 222, 223), (216, 215, 230, 231), (209, 208, 223, 224), (217, 216, 231, 232), (210, 209, 224, 225), (218, 217, 232, 233), (211, 210, 225, 226), (231, 230, 245, 246), (224, 223, 238, 239), (232, 231, 246, 247), (225, 224, 239, 240), (233, 232, 247, 248), (226, 225, 240, 241), (234, 233, 248, 249), (227, 226, 241, 242), (235, 234, 249, 250), (228, 227, 242, 243), (221, 296, 236), (205, 235, 250), (229, 228, 243, 244), (222, 221, 236, 237), (230, 229, 244, 245), (223, 222, 237, 238), (250, 249, 264, 265), (243, 242, 257, 258), (236, 296, 251), (205, 250, 265), (244, 243, 258, 259), (237, 236, 251, 252), (245, 244, 259, 260), (238, 237, 252, 253), (246, 245, 260, 261), (239, 238, 253, 254), (247, 246, 261, 262), (240, 239, 254, 255), (248, 247, 262, 263), (241, 240, 255, 256), (249, 248, 263, 264), (242, 241, 256, 257), (254, 253, 268, 269), (262, 261, 276, 277), (255, 254, 269, 270), (263, 262, 277, 278), (256, 255, 270, 271), (264, 263, 278, 279), (257, 256, 271, 272), (265, 264, 279, 280), (258, 257, 272, 273), (251, 296, 266), (205, 265, 280), (259, 258, 273, 274), (252, 251, 266, 267), (260, 259, 274, 275), (253, 252, 267, 268), (261, 260, 275, 276), (273, 272, 287, 288), (266, 296, 281), (205, 280, 295), (274, 273, 288, 289), (267, 266, 281, 282), (275, 274, 289, 290), (268, 267, 282, 283), (276, 275, 290, 291), (269, 268, 283, 284), (277, 276, 291, 292), (270, 269, 284, 285), (278, 277, 292, 293), (271, 270, 285, 286), (279, 278, 293, 294), (272, 271, 286, 287), (280, 279, 294, 295), (292, 291, 307, 308), (285, 284, 300, 301), (293, 292, 308, 309), (286, 285, 301, 302), (294, 293, 309, 310), (287, 286, 302, 303), (295, 294, 310, 311), (288, 287, 303, 304), (281, 296, 297), (205, 295, 311), (289, 288, 304, 305), (282, 281, 297, 298), (290, 289, 305, 306), (283, 282, 298, 299), (291, 290, 306, 307), (284, 283, 299, 300), (297, 296, 312), (205, 311, 326), (305, 304, 319, 320), (298, 297, 312, 313), (306, 305, 320, 321), (299, 298, 313, 314), (307, 306, 321, 322), (300, 299, 314, 315), (308, 307, 322, 323), (301, 300, 315, 316), (309, 308, 323, 324), (302, 301, 316, 317), (310, 309, 324, 325), (303, 302, 317, 318), (311, 310, 325, 326), (304, 303, 318, 319), (316, 315, 330, 331), (324, 323, 338, 339), (317, 316, 331, 332), (325, 324, 339, 340), (318, 317, 332, 333), (326, 325, 340, 341), (319, 318, 333, 334), (312, 296, 327), (205, 326, 341), (320, 319, 334, 335), (313, 312, 327, 328), (321, 320, 335, 336), (314, 313, 328, 329), (322, 321, 336, 337), (315, 314, 329, 330), (323, 322, 337, 338), (335, 334, 349, 350), (328, 327, 342, 343), (336, 335, 350, 351), (329, 328, 343, 344), (337, 336, 351, 352), (330, 329, 344, 345), (338, 337, 352, 353), (331, 330, 345, 346), (339, 338, 353, 354), (332, 331, 346, 347), (340, 339, 354, 355), (333, 332, 347, 348), (341, 340, 355, 356), (334, 333, 348, 349), (327, 296, 342), (205, 341, 356), (354, 353, 368, 369), (347, 346, 361, 362), (355, 354, 369, 370), (348, 347, 362, 363), (356, 355, 370, 371), (349, 348, 363, 364), (342, 296, 357), (205, 356, 371), (350, 349, 364, 365), (343, 342, 357, 358), (351, 350, 365, 366), (344, 343, 358, 359), (352, 351, 366, 367), (345, 344, 359, 360), (353, 352, 367, 368), (346, 345, 360, 361), (366, 365, 380, 381), (359, 358, 373, 374), (367, 366, 381, 382), (360, 359, 374, 375), (368, 367, 382, 383), (361, 360, 375, 376), (369, 368, 383, 384), (362, 361, 376, 377), (370, 369, 384, 385), (363, 362, 377, 378), (371, 370, 385, 386), (364, 363, 378, 379), (357, 296, 372), (205, 371, 386), (365, 364, 379, 380), (358, 357, 372, 373), (385, 384, 399, 400), (378, 377, 392, 393), (386, 385, 400, 401), (379, 378, 393, 394), (372, 296, 387), (205, 386, 401), (380, 379, 394, 395), (373, 372, 387, 388), (381, 380, 395, 396), (374, 373, 388, 389), (382, 381, 396, 397), (375, 374, 389, 390), (383, 382, 397, 398), (376, 375, 390, 391), (384, 383, 398, 399), (377, 376, 391, 392), (389, 388, 403, 404), (397, 396, 411, 412), (390, 389, 404, 405), (398, 397, 412, 413), (391, 390, 405, 406), (399, 398, 413, 414), (392, 391, 406, 407), (400, 399, 414, 415), (393, 392, 407, 408), (401, 400, 415, 416), (394, 393, 408, 409), (387, 296, 402), (205, 401, 416), (395, 394, 409, 410), (388, 387, 402, 403), (396, 395, 410, 411), (408, 407, 422, 423), (416, 415, 430, 431), (409, 408, 423, 424), (402, 296, 417), (205, 416, 431), (410, 409, 424, 425), (403, 402, 417, 418), (411, 410, 425, 426), (404, 403, 418, 419), (412, 411, 426, 427), (405, 404, 419, 420), (413, 412, 427, 428), (406, 405, 420, 421), (414, 413, 428, 429), (407, 406, 421, 422), (415, 414, 429, 430), (427, 426, 441, 442), (420, 419, 434, 435), (428, 427, 442, 443), (421, 420, 435, 436), (429, 428, 443, 444), (422, 421, 436, 437), (430, 429, 444, 445), (423, 422, 437, 438), (431, 430, 445, 446), (424, 423, 438, 439), (417, 296, 432), (205, 431, 446), (425, 424, 439, 440), (418, 417, 432, 433), (426, 425, 440, 441), (419, 418, 433, 434), (446, 445, 460, 461), (439, 438, 453, 454), (432, 296, 447), (205, 446, 461), (440, 439, 454, 455), (433, 432, 447, 448), (441, 440, 455, 456), (434, 433, 448, 449), (442, 441, 456, 457), (435, 434, 449, 450), (443, 442, 457, 458), (436, 435, 450, 451), (444, 443, 458, 459), (437, 436, 451, 452), (445, 444, 459, 460), (438, 437, 452, 453), (450, 449, 464, 465), (458, 457, 472, 473), (451, 450, 465, 466), (459, 458, 473, 474), (452, 451, 466, 467), (460, 459, 474, 475), (453, 452, 467, 468), (461, 460, 475, 476), (454, 453, 468, 469), (447, 296, 462), (205, 461, 476), (455, 454, 469, 470), (448, 447, 462, 463), (456, 455, 470, 471), (449, 448, 463, 464), (457, 456, 471, 472), (469, 468, 6, 7), (462, 296, 0), (205, 476, 481), (470, 469, 7, 8), (463, 462, 0, 1), (471, 470, 8, 477), (464, 463, 1, 2), (472, 471, 477, 478), (465, 464, 2, 3), (473, 472, 478, 479), (466, 465, 3, 4), (474, 473, 479, 9), (467, 466, 4, 5), (475, 474, 9, 480), (468, 467, 5, 6), (476, 475, 480, 481)])
me_sphere.polygons.foreach_set('use_smooth', [True] * 512)
_uv = me_sphere.uv_layers.new(name='UVMap')
_uv.uv.foreach_set('vector', [0.75, 0.0625, 0.75, 0.125, 0.7188, 0.125, 0.7187, 0.0625, 0.75, 0.5, 0.75, 0.5625, 0.7188, 0.5625, 0.7188, 0.5, 0.75, 0.9375, 0.7344, 1.0, 0.7187, 0.9375, 0.7344, 0.0, 0.75, 0.0625, 0.7187, 0.0625, 0.75, 0.4375, 0.75, 0.5, 0.7188, 0.5, 0.7188, 0.4375, 0.75, 0.875, 0.75, 0.9375, 0.7187, 0.9375, 0.7188, 0.875, 0.75, 0.375, 0.75, 0.4375, 0.7188, 0.4375, 0.7188, 0.375, 0.75, 0.8125, 0.75, 0.875, 0.7188, 0.875, 0.7188, 0.8125, 0.75, 0.3125, 0.75, 0.375, 0.7188, 0.375, 0.7188, 0.3125, 0.75, 0.75, 0.75, 0.8125, 0.7188, 0.8125, 0.7188, 0.75, 0.75, 0.25, 0.75, 0.3125, 0.7188, 0.3125, 0.7188, 0.25, 0.75, 0.6875, 0.75, 0.75, 0.7188, 0.75, 0.7188, 0.6875, 0.75, 0.1875, 0.75, 0.25, 0.7188, 0.25, 0.7188, 0.1875, 0.75, 0.625, 0.75, 0.6875, 0.7188, 0.6875, 0.7188, 0.625, 0.75, 0.125, 0.75, 0.1875, 0.7188, 0.1875, 0.7188, 0.125, 0.75, 0.5625, 0.75, 0.625, 0.7188, 0.625, 0.7188, 0.5625, 0.7188, 0.125, 0.7188, 0.1875, 0.6875, 0.1875, 0.6875, 0.125, 0.7188, 0.5625, 0.7188, 0.625, 0.6875, 0.625, 0.6875, 0.5625, 0.7187, 0.0625, 0.7188, 0.125, 0.6875, 0.125, 0.6875, 0.0625, 0.7188, 0.5, 0.7188, 0.5625, 0.6875, 0.5625, 0.6875, 0.5, 0.7187, 0.9375, 0.7031, 1.0, 0.6875, 0.9375, 0.7031, 0.0, 0.7187, 0.0625, 0.6875, 0.0625, 0.7188, 0.4375, 0.7188, 0.5, 0.6875, 0.5, 0.6875, 0.4375, 0.7188, 0.875, 0.7187, 0.9375, 0.6875, 0.9375, 0.6875, 0.875, 0.7188, 0.375, 0.7188, 0.4375, 0.6875, 0.4375, 0.6875, 0.375, 0.7188, 0.8125, 0.7188, 0.875, 0.6875, 0.875, 0.6875, 0.8125, 0.7188, 0.3125, 0.7188, 0.375, 0.6875, 0.375, 0.6875, 0.3125, 0.7188, 0.75, 0.7188, 0.8125, 0.6875, 0.8125, 0.6875, 0.75, 0.7188, 0.25, 0.7188, 0.3125, 0.6875, 0.3125, 0.6875, 0.25, 0.7188, 0.6875, 0.7188, 0.75, 0.6875, 0.75, 0.6875, 0.6875, 0.7188, 0.1875, 0.7188, 0.25, 0.6875, 0.25, 0.6875, 0.1875, 0.7188, 0.625, 0.7188, 0.6875, 0.6875, 0.6875, 0.6875, 0.625, 0.6875, 0.8125, 0.6875, 0.875, 0.6562, 0.875, 0.6562, 0.8125, 0.6875, 0.3125, 0.6875, 0.375, 0.6562, 0.375, 0.6562, 0.3125, 0.6875, 0.75, 0.6875, 0.8125, 0.6562, 0.8125, 0.6562, 0.75, 0.6875, 0.25, 0.6875, 0.3125, 0.6562, 0.3125, 0.6562, 0.25, 0.6875, 0.6875, 0.6875, 0.75, 0.6562, 0.75, 0.6562, 0.6875, 0.6875, 0.1875, 0.6875, 0.25, 0.6562, 0.25, 0.6562, 0.1875, 0.6875, 0.625, 0.6875, 0.6875, 0.6562, 0.6875, 0.6562, 0.625, 0.6875, 0.125, 0.6875, 0.1875, 0.6562, 0.1875, 0.6562, 0.125, 0.6875, 0.5625, 0.6875, 0.625, 0.6562, 0.625, 0.6562, 0.5625, 0.6875, 0.0625, 0.6875, 0.125, 0.6562, 0.125, 0.6562, 0.0625, 0.6875, 0.5, 0.6875, 0.5625, 0.6562, 0.5625, 0.6562, 0.5, 0.6875, 0.9375, 0.6719, 1.0, 0.6562, 0.9375, 0.6719, 0.0, 0.6875, 0.0625, 0.6562, 0.0625, 0.6875, 0.4375, 0.6875, 0.5, 0.6562, 0.5, 0.6562, 0.4375, 0.6875, 0.875, 0.6875, 0.9375, 0.6562, 0.9375, 0.6562, 0.875, 0.6875, 0.375, 0.6875, 0.4375, 0.6562, 0.4375, 0.6562, 0.375, 0.6562, 0.5625, 0.6562, 0.625, 0.625, 0.625, 0.625, 0.5625, 0.6562, 0.0625, 0.6562, 0.125, 0.625, 0.125, 0.625, 0.0625, 0.6562, 0.5, 0.6562, 0.5625, 0.625, 0.5625, 0.625, 0.5, 0.6562, 0.9375, 0.6406, 1.0, 0.625, 0.9375, 0.6406, 0.0, 0.6562, 0.0625, 0.625, 0.0625, 0.6562, 0.4375, 0.6562, 0.5, 0.625, 0.5, 0.625, 0.4375, 0.6562, 0.875, 0.6562, 0.9375, 0.625, 0.9375, 0.625, 0.875, 0.6562, 0.375, 0.6562, 0.4375, 0.625, 0.4375, 0.625, 0.375, 0.6562, 0.8125, 0.6562, 0.875, 0.625, 0.875, 0.625, 0.8125, 0.6562, 0.3125, 0.6562, 0.375, 0.625, 0.375, 0.625, 0.3125, 0.6562, 0.75, 0.6562, 0.8125, 0.625, 0.8125, 0.625, 0.75, 0.6562, 0.25, 0.6562, 0.3125, 0.625, 0.3125, 0.625, 0.25, 0.6562, 0.6875, 0.6562, 0.75, 0.625, 0.75, 0.625, 0.6875, 0.6562, 0.1875, 0.6562, 0.25, 0.625, 0.25, 0.625, 0.1875, 0.6562, 0.625, 0.6562, 0.6875, 0.625, 0.6875, 0.625, 0.625, 0.6562, 0.125, 0.6562, 0.1875, 0.625, 0.1875, 0.625, 0.125, 0.625, 0.3125, 0.625, 0.375, 0.5938, 0.375, 0.5937, 0.3125, 0.625, 0.75, 0.625, 0.8125, 0.5937, 0.8125, 0.5937, 0.75, 0.625, 0.25, 0.625, 0.3125, 0.5937, 0.3125, 0.5937, 0.25, 0.625, 0.6875, 0.625, 0.75, 0.5937, 0.75, 0.5937, 0.6875, 0.625, 0.1875, 0.625, 0.25, 0.5937, 0.25, 0.5937, 0.1875, 0.625, 0.625, 0.625, 0.6875, 0.5937, 0.6875, 0.5937, 0.625, 0.625, 0.125, 0.625, 0.1875, 0.5937, 0.1875, 0.5937, 0.125, 0.625, 0.5625, 0.625, 0.625, 0.5937, 0.625, 0.5937, 0.5625, 0.625, 0.0625, 0.625, 0.125, 0.5937, 0.125, 0.5937, 0.0625, 0.625, 0.5, 0.625, 0.5625, 0.5937, 0.5625, 0.5937, 0.5, 0.625, 0.9375, 0.6094, 1.0, 0.5937, 0.9375, 0.6094, 0.0, 0.625, 0.0625, 0.5937, 0.0625, 0.625, 0.4375, 0.625, 0.5, 0.5937, 0.5, 0.5937, 0.4375, 0.625, 0.875, 0.625, 0.9375, 0.5937, 0.9375, 0.5937, 0.875, 0.625, 0.375, 0.625, 0.4375, 0.5937, 0.4375, 0.5938, 0.375, 0.625, 0.8125, 0.625, 0.875, 0.5937, 0.875, 0.5937, 0.8125, 0.5937, 0.0625, 0.5937, 0.125, 0.5625, 0.125, 0.5625, 0.0625, 0.5937, 0.5, 0.5937, 0.5625, 0.5625, 0.5625, 0.5625, 0.5, 0.5937, 0.9375, 0.5781, 1.0, 0.5625, 0.9375, 0.5781, 0.0, 0.5937, 0.0625, 0.5625, 0.0625, 0.5937, 0.4375, 0.5937, 0.5, 0.5625, 0.5, 0.5625, 0.4375, 0.5937, 0.875, 0.5937, 0.9375, 0.5625, 0.9375, 0.5625, 0.875, 0.5938, 0.375, 0.5937, 0.4375, 0.5625, 0.4375, 0.5625, 0.375, 0.5937, 0.8125, 0.5937, 0.875, 0.5625, 0.875, 0.5625, 0.8125, 0.5937, 0.3125, 0.5938, 0.375, 0.5625, 0.375, 0.5625, 0.3125, 0.5937, 0.75, 0.5937, 0.8125, 0.5625, 0.8125, 0.5625, 0.75, 0.5937, 0.25, 0.5937, 0.3125, 0.5625, 0.3125, 0.5625, 0.25, 0.5937, 0.6875, 0.5937, 0.75, 0.5625, 0.75, 0.5625, 0.6875, 0.5937, 0.1875, 0.5937, 0.25, 0.5625, 0.25, 0.5625, 0.1875, 0.5937, 0.625, 0.5937, 0.6875, 0.5625, 0.6875, 0.5625, 0.625, 0.5937, 0.125, 0.5937, 0.1875, 0.5625, 0.1875, 0.5625, 0.125, 0.5937, 0.5625, 0.5937, 0.625, 0.5625, 0.625, 0.5625, 0.5625, 0.5625, 0.25, 0.5625, 0.3125, 0.5312, 0.3125, 0.5312, 0.25, 0.5625, 0.6875, 0.5625, 0.75, 0.5312, 0.75, 0.5312, 0.6875, 0.5625, 0.1875, 0.5625, 0.25, 0.5312, 0.25, 0.5312, 0.1875, 0.5625, 0.625, 0.5625, 0.6875, 0.5312, 0.6875, 0.5312, 0.625, 0.5625, 0.125, 0.5625, 0.1875, 0.5312, 0.1875, 0.5312, 0.125, 0.5625, 0.5625, 0.5625, 0.625, 0.5312, 0.625, 0.5312, 0.5625, 0.5625, 0.0625, 0.5625, 0.125, 0.5312, 0.125, 0.5312, 0.0625, 0.5625, 0.5, 0.5625, 0.5625, 0.5312, 0.5625, 0.5312, 0.5, 0.5625, 0.9375, 0.5469, 1.0, 0.5312, 0.9375, 0.5469, 0.0, 0.5625, 0.0625, 0.5312, 0.0625, 0.5625, 0.4375, 0.5625, 0.5, 0.5312, 0.5, 0.5312, 0.4375, 0.5625, 0.875, 0.5625, 0.9375, 0.5312, 0.9375, 0.5312, 0.875, 0.5625, 0.375, 0.5625, 0.4375, 0.5312, 0.4375, 0.5312, 0.375, 0.5625, 0.8125, 0.5625, 0.875, 0.5312, 0.875, 0.5312, 0.8125, 0.5625, 0.3125, 0.5625, 0.375, 0.5312, 0.375, 0.5312, 0.3125, 0.5625, 0.75, 0.5625, 0.8125, 0.5312, 0.8125, 0.5312, 0.75, 0.5312, 0.9375, 0.5156, 1.0, 0.5, 0.9375, 0.5156, 0.0, 0.5312, 0.0625, 0.5, 0.0625, 0.5312, 0.4375, 0.5312, 0.5, 0.5, 0.5, 0.5, 0.4375, 0.5312, 0.875, 0.5312, 0.9375, 0.5, 0.9375, 0.5, 0.875, 0.5312, 0.375, 0.5312, 0.4375, 0.5, 0.4375, 0.5, 0.375, 0.5312, 0.8125, 0.5312, 0.875, 0.5, 0.875, 0.5, 0.8125, 0.5312, 0.3125, 0.5312, 0.375, 0.5, 0.375, 0.5, 0.3125, 0.5312, 0.75, 0.5312, 0.8125, 0.5, 0.8125, 0.5, 0.75, 0.5312, 0.25, 0.5312, 0.3125, 0.5, 0.3125, 0.5, 0.25, 0.5312, 0.6875, 0.5312, 0.75, 0.5, 0.75, 0.5, 0.6875, 0.5312, 0.1875, 0.5312, 0.25, 0.5, 0.25, 0.5, 0.1875, 0.5312, 0.625, 0.5312, 0.6875, 0.5, 0.6875, 0.5, 0.625, 0.5312, 0.125, 0.5312, 0.1875, 0.5, 0.1875, 0.5, 0.125, 0.5312, 0.5625, 0.5312, 0.625, 0.5, 0.625, 0.5, 0.5625, 0.5312, 0.0625, 0.5312, 0.125, 0.5, 0.125, 0.5, 0.0625, 0.5312, 0.5, 0.5312, 0.5625, 0.5, 0.5625, 0.5, 0.5, 0.5, 0.6875, 0.5, 0.75, 0.4687, 0.75, 0.4687, 0.6875, 0.5, 0.1875, 0.5, 0.25, 0.4687, 0.25, 0.4687, 0.1875, 0.5, 0.625, 0.5, 0.6875, 0.4687, 0.6875, 0.4687, 0.625, 0.5, 0.125, 0.5, 0.1875, 0.4687, 0.1875, 0.4687, 0.125, 0.5, 0.5625, 0.5, 0.625, 0.4687, 0.625, 0.4687, 0.5625, 0.5, 0.0625, 0.5, 0.125, 0.4687, 0.125, 0.4687, 0.0625, 0.5, 0.5, 0.5, 0.5625, 0.4687, 0.5625, 0.4687, 0.5, 0.5, 0.9375, 0.4844, 1.0, 0.4687, 0.9375, 0.4844, 0.0, 0.5, 0.0625, 0.4687, 0.0625, 0.5, 0.4375, 0.5, 0.5, 0.4687, 0.5, 0.4687, 0.4375, 0.5, 0.875, 0.5, 0.9375, 0.4687, 0.9375, 0.4687, 0.875, 0.5, 0.375, 0.5, 0.4375, 0.4687, 0.4375, 0.4687, 0.375, 0.5, 0.8125, 0.5, 0.875, 0.4687, 0.875, 0.4687, 0.8125, 0.5, 0.3125, 0.5, 0.375, 0.4687, 0.375, 0.4687, 0.3125, 0.5, 0.75, 0.5, 0.8125, 0.4687, 0.8125, 0.4687, 0.75, 0.5, 0.25, 0.5, 0.3125, 0.4687, 0.3125, 0.4687, 0.25, 0.4687, 0.4375, 0.4687, 0.5, 0.4375, 0.5, 0.4375, 0.4375, 0.4687, 0.875, 0.4687, 0.9375, 0.4375, 0.9375, 0.4375, 0.875, 0.4687, 0.375, 0.4687, 0.4375, 0.4375, 0.4375, 0.4375, 0.375, 0.4687, 0.8125, 0.4687, 0.875, 0.4375, 0.875, 0.4375, 0.8125, 0.4687, 0.3125, 0.4687, 0.375, 0.4375, 0.375, 0.4375, 0.3125, 0.4687, 0.75, 0.4687, 0.8125, 0.4375, 0.8125, 0.4375, 0.75, 0.4687, 0.25, 0.4687, 0.3125, 0.4375, 0.3125, 0.4375, 0.25, 0.4687, 0.6875, 0.4687, 0.75, 0.4375, 0.75, 0.4375, 0.6875, 0.4687, 0.1875, 0.4687, 0.25, 0.4375, 0.25, 0.4375, 0.1875, 0.4687, 0.625, 0.4687, 0.6875, 0.4375, 0.6875, 0.4375, 0.625, 0.4687, 0.125, 0.4687, 0.1875, 0.4375, 0.1875, 0.4375, 0.125, 0.4687, 0.5625, 0.4687, 0.625, 0.4375, 0.625, 0.4375, 0.5625, 0.4687, 0.0625, 0.4687, 0.125, 0.4375, 0.125, 0.4375, 0.0625, 0.4687, 0.5, 0.4687, 0.5625, 0.4375, 0.5625, 0.4375, 0.5, 0.4687, 0.9375, 0.4531, 1.0, 0.4375, 0.9375, 0.4531, 0.0, 0.4687, 0.0625, 0.4375, 0.0625, 0.4375, 0.1875, 0.4375, 0.25, 0.4062, 0.25, 0.4062, 0.1875, 0.4375, 0.625, 0.4375, 0.6875, 0.4062, 0.6875, 0.4062, 0.625, 0.4375, 0.125, 0.4375, 0.1875, 0.4062, 0.1875, 0.4062, 0.125, 0.4375, 0.5625, 0.4375, 0.625, 0.4062, 0.625, 0.4062, 0.5625, 0.4375, 0.0625, 0.4375, 0.125, 0.4062, 0.125, 0.4062, 0.0625, 0.4375, 0.5, 0.4375, 0.5625, 0.4062, 0.5625, 0.4062, 0.5, 0.4375, 0.9375, 0.4219, 1.0, 0.4062, 0.9375, 0.4219, 0.0, 0.4375, 0.0625, 0.4062, 0.0625, 0.4375, 0.4375, 0.4375, 0.5, 0.4062, 0.5, 0.4062, 0.4375, 0.4375, 0.875, 0.4375, 0.9375, 0.4062, 0.9375, 0.4062, 0.875, 0.4375, 0.375, 0.4375, 0.4375, 0.4062, 0.4375, 0.4062, 0.375, 0.4375, 0.8125, 0.4375, 0.875, 0.4062, 0.875, 0.4062, 0.8125, 0.4375, 0.3125, 0.4375, 0.375, 0.4062, 0.375, 0.4062, 0.3125, 0.4375, 0.75, 0.4375, 0.8125, 0.4062, 0.8125, 0.4062, 0.75, 0.4375, 0.25, 0.4375, 0.3125, 0.4062, 0.3125, 0.4062, 0.25, 0.4375, 0.6875, 0.4375, 0.75, 0.4062, 0.75, 0.4062, 0.6875, 0.4062, 0.875, 0.4062, 0.9375, 0.375, 0.9375, 0.375, 0.875, 0.4062, 0.375, 0.4062, 0.4375, 0.375, 0.4375, 0.375, 0.375, 0.4062, 0.8125, 0.4062, 0.875, 0.375, 0.875, 0.375, 0.8125, 0.4062, 0.3125, 0.4062, 0.375, 0.375, 0.375, 0.375, 0.3125, 0.4062, 0.75, 0.4062, 0.8125, 0.375, 0.8125, 0.375, 0.75, 0.4062, 0.25, 0.4062, 0.3125, 0.375, 0.3125, 0.375, 0.25, 0.4062, 0.6875, 0.4062, 0.75, 0.375, 0.75, 0.375, 0.6875, 0.4062, 0.1875, 0.4062, 0.25, 0.375, 0.25, 0.375, 0.1875, 0.4062, 0.625, 0.4062, 0.6875, 0.375, 0.6875, 0.375, 0.625, 0.4062, 0.125, 0.4062, 0.1875, 0.375, 0.1875, 0.375, 0.125, 0.4062, 0.5625, 0.4062, 0.625, 0.375, 0.625, 0.375, 0.5625, 0.4062, 0.0625, 0.4062, 0.125, 0.375, 0.125, 0.375, 0.0625, 0.4062, 0.5, 0.4062, 0.5625, 0.375, 0.5625, 0.375, 0.5, 0.4062, 0.9375, 0.3906, 1.0, 0.375, 0.9375, 0.3906, 0.0, 0.4062, 0.0625, 0.375, 0.0625, 0.4062, 0.4375, 0.4062, 0.5, 0.375, 0.5, 0.375, 0.4375, 0.375, 0.625, 0.375, 0.6875, 0.3437, 0.6875, 0.3437, 0.625, 0.375, 0.125, 0.375, 0.1875, 0.3437, 0.1875, 0.3437, 0.125, 0.375, 0.5625, 0.375, 0.625, 0.3437, 0.625, 0.3437, 0.5625, 0.375, 0.0625, 0.375, 0.125, 0.3437, 0.125, 0.3437, 0.0625, 0.375, 0.5, 0.375, 0.5625, 0.3437, 0.5625, 0.3437, 0.5, 0.375, 0.9375, 0.3594, 1.0, 0.3437, 0.9375, 0.3594, 0.0, 0.375, 0.0625, 0.3437, 0.0625, 0.375, 0.4375, 0.375, 0.5, 0.3437, 0.5, 0.3437, 0.4375, 0.375, 0.875, 0.375, 0.9375, 0.3437, 0.9375, 0.3437, 0.875, 0.375, 0.375, 0.375, 0.4375, 0.3437, 0.4375, 0.3437, 0.375, 0.375, 0.8125, 0.375, 0.875, 0.3437, 0.875, 0.3437, 0.8125, 0.375, 0.3125, 0.375, 0.375, 0.3437, 0.375, 0.3437, 0.3125, 0.375, 0.75, 0.375, 0.8125, 0.3437, 0.8125, 0.3437, 0.75, 0.375, 0.25, 0.375, 0.3125, 0.3437, 0.3125, 0.3437, 0.25, 0.375, 0.6875, 0.375, 0.75, 0.3437, 0.75, 0.3437, 0.6875, 0.375, 0.1875, 0.375, 0.25, 0.3437, 0.25, 0.3437, 0.1875, 0.3437, 0.375, 0.3437, 0.4375, 0.3125, 0.4375, 0.3125, 0.375, 0.3437, 0.8125, 0.3437, 0.875, 0.3125, 0.875, 0.3125, 0.8125, 0.3437, 0.3125, 0.3437, 0.375, 0.3125, 0.375, 0.3125, 0.3125, 0.3437, 0.75, 0.3437, 0.8125, 0.3125, 0.8125, 0.3125, 0.75, 0.3437, 0.25, 0.3437, 0.3125, 0.3125, 0.3125, 0.3125, 0.25, 0.3437, 0.6875, 0.3437, 0.75, 0.3125, 0.75, 0.3125, 0.6875, 0.3437, 0.1875, 0.3437, 0.25, 0.3125, 0.25, 0.3125, 0.1875, 0.3437, 0.625, 0.3437, 0.6875, 0.3125, 0.6875, 0.3125, 0.625, 0.3437, 0.125, 0.3437, 0.1875, 0.3125, 0.1875, 0.3125, 0.125, 0.3437, 0.5625, 0.3437, 0.625, 0.3125, 0.625, 0.3125, 0.5625, 0.3437, 0.0625, 0.3437, 0.125, 0.3125, 0.125, 0.3125, 0.0625, 0.3437, 0.5, 0.3437, 0.5625, 0.3125, 0.5625, 0.3125, 0.5, 0.3437, 0.9375, 0.3281, 1.0, 0.3125, 0.9375, 0.3281, 0.0, 0.3437, 0.0625, 0.3125, 0.0625, 0.3437, 0.4375, 0.3437, 0.5, 0.3125, 0.5, 0.3125, 0.4375, 0.3437, 0.875, 0.3437, 0.9375, 0.3125, 0.9375, 0.3125, 0.875, 0.3125, 0.125, 0.3125, 0.1875, 0.2812, 0.1875, 0.2812, 0.125, 0.3125, 0.5625, 0.3125, 0.625, 0.2812, 0.625, 0.2812, 0.5625, 0.3125, 0.0625, 0.3125, 0.125, 0.2812, 0.125, 0.2812, 0.0625, 0.3125, 0.5, 0.3125, 0.5625, 0.2812, 0.5625, 0.2812, 0.5, 0.3125, 0.9375, 0.2969, 1.0, 0.2812, 0.9375, 0.2969, 0.0, 0.3125, 0.0625, 0.2812, 0.0625, 0.3125, 0.4375, 0.3125, 0.5, 0.2812, 0.5, 0.2812, 0.4375, 0.3125, 0.875, 0.3125, 0.9375, 0.2812, 0.9375, 0.2812, 0.875, 0.3125, 0.375, 0.3125, 0.4375, 0.2812, 0.4375, 0.2812, 0.375, 0.3125, 0.8125, 0.3125, 0.875, 0.2812, 0.875, 0.2812, 0.8125, 0.3125, 0.3125, 0.3125, 0.375, 0.2812, 0.375, 0.2812, 0.3125, 0.3125, 0.75, 0.3125, 0.8125, 0.2812, 0.8125, 0.2812, 0.75, 0.3125, 0.25, 0.3125, 0.3125, 0.2812, 0.3125, 0.2812, 0.25, 0.3125, 0.6875, 0.3125, 0.75, 0.2812, 0.75, 0.2812, 0.6875, 0.3125, 0.1875, 0.3125, 0.25, 0.2812, 0.25, 0.2812, 0.1875, 0.3125, 0.625, 0.3125, 0.6875, 0.2812, 0.6875, 0.2812, 0.625, 0.2812, 0.3125, 0.2812, 0.375, 0.25, 0.375, 0.25, 0.3125, 0.2812, 0.75, 0.2812, 0.8125, 0.25, 0.8125, 0.25, 0.75, 0.2812, 0.25, 0.2812, 0.3125, 0.25, 0.3125, 0.25, 0.25, 0.2812, 0.6875, 0.2812, 0.75, 0.25, 0.75, 0.25, 0.6875, 0.2812, 0.1875, 0.2812, 0.25, 0.25, 0.25, 0.25, 0.1875, 0.2812, 0.625, 0.2812, 0.6875, 0.25, 0.6875, 0.25, 0.625, 0.2812, 0.125, 0.2812, 0.1875, 0.25, 0.1875, 0.25, 0.125, 0.2812, 0.5625, 0.2812, 0.625, 0.25, 0.625, 0.25, 0.5625, 0.2812, 0.0625, 0.2812, 0.125, 0.25, 0.125, 0.25, 0.0625, 0.2812, 0.5, 0.2812, 0.5625, 0.25, 0.5625, 0.25, 0.5, 0.2812, 0.9375, 0.2656, 1.0, 0.25, 0.9375, 0.2656, 0.0, 0.2812, 0.0625, 0.25, 0.0625, 0.2812, 0.4375, 0.2812, 0.5, 0.25, 0.5, 0.25, 0.4375, 0.2812, 0.875, 0.2812, 0.9375, 0.25, 0.9375, 0.25, 0.875, 0.2812, 0.375, 0.2812, 0.4375, 0.25, 0.4375, 0.25, 0.375, 0.2812, 0.8125, 0.2812, 0.875, 0.25, 0.875, 0.25, 0.8125, 0.25, 0.0625, 0.25, 0.125, 0.2188, 0.125, 0.2188, 0.0625, 0.25, 0.5, 0.25, 0.5625, 0.2187, 0.5625, 0.2187, 0.5, 0.25, 0.9375, 0.2344, 1.0, 0.2188, 0.9375, 0.2344, 0.0, 0.25, 0.0625, 0.2188, 0.0625, 0.25, 0.4375, 0.25, 0.5, 0.2187, 0.5, 0.2187, 0.4375, 0.25, 0.875, 0.25, 0.9375, 0.2188, 0.9375, 0.2188, 0.875, 0.25, 0.375, 0.25, 0.4375, 0.2187, 0.4375, 0.2188, 0.375, 0.25, 0.8125, 0.25, 0.875, 0.2188, 0.875, 0.2188, 0.8125, 0.25, 0.3125, 0.25, 0.375, 0.2188, 0.375, 0.2187, 0.3125, 0.25, 0.75, 0.25, 0.8125, 0.2188, 0.8125, 0.2187, 0.75, 0.25, 0.25, 0.25, 0.3125, 0.2187, 0.3125, 0.2187, 0.25, 0.25, 0.6875, 0.25, 0.75, 0.2187, 0.75, 0.2187, 0.6875, 0.25, 0.1875, 0.25, 0.25, 0.2187, 0.25, 0.2188, 0.1875, 0.25, 0.625, 0.25, 0.6875, 0.2187, 0.6875, 0.2188, 0.625, 0.25, 0.125, 0.25, 0.1875, 0.2188, 0.1875, 0.2188, 0.125, 0.25, 0.5625, 0.25, 0.625, 0.2188, 0.625, 0.2187, 0.5625, 0.2187, 0.75, 0.2188, 0.8125, 0.1875, 0.8125, 0.1875, 0.75, 0.2187, 0.25, 0.2187, 0.3125, 0.1875, 0.3125, 0.1875, 0.25, 0.2187, 0.6875, 0.2187, 0.75, 0.1875, 0.75, 0.1875, 0.6875, 0.2188, 0.1875, 0.2187, 0.25, 0.1875, 0.25, 0.1875, 0.1875, 0.2188, 0.625, 0.2187, 0.6875, 0.1875, 0.6875, 0.1875, 0.625, 0.2188, 0.125, 0.2188, 0.1875, 0.1875, 0.1875, 0.1875, 0.125, 0.2187, 0.5625, 0.2188, 0.625, 0.1875, 0.625, 0.1875, 0.5625, 0.2188, 0.0625, 0.2188, 0.125, 0.1875, 0.125, 0.1875, 0.0625, 0.2187, 0.5, 0.2187, 0.5625, 0.1875, 0.5625, 0.1875, 0.5, 0.2188, 0.9375, 0.2031, 1.0, 0.1875, 0.9375, 0.2031, 0.0, 0.2188, 0.0625, 0.1875, 0.0625, 0.2187, 0.4375, 0.2187, 0.5, 0.1875, 0.5, 0.1875, 0.4375, 0.2188, 0.875, 0.2188, 0.9375, 0.1875, 0.9375, 0.1875, 0.875, 0.2188, 0.375, 0.2187, 0.4375, 0.1875, 0.4375, 0.1875, 0.375, 0.2188, 0.8125, 0.2188, 0.875, 0.1875, 0.875, 0.1875, 0.8125, 0.2187, 0.3125, 0.2188, 0.375, 0.1875, 0.375, 0.1875, 0.3125, 0.1875, 0.5, 0.1875, 0.5625, 0.1562, 0.5625, 0.1562, 0.5, 0.1875, 0.9375, 0.1719, 1.0, 0.1563, 0.9375, 0.1719, 0.0, 0.1875, 0.0625, 0.1563, 0.0625, 0.1875, 0.4375, 0.1875, 0.5, 0.1562, 0.5, 0.1562, 0.4375, 0.1875, 0.875, 0.1875, 0.9375, 0.1563, 0.9375, 0.1563, 0.875, 0.1875, 0.375, 0.1875, 0.4375, 0.1562, 0.4375, 0.1563, 0.375, 0.1875, 0.8125, 0.1875, 0.875, 0.1563, 0.875, 0.1563, 0.8125, 0.1875, 0.3125, 0.1875, 0.375, 0.1563, 0.375, 0.1562, 0.3125, 0.1875, 0.75, 0.1875, 0.8125, 0.1563, 0.8125, 0.1563, 0.75, 0.1875, 0.25, 0.1875, 0.3125, 0.1562, 0.3125, 0.1563, 0.25, 0.1875, 0.6875, 0.1875, 0.75, 0.1563, 0.75, 0.1562, 0.6875, 0.1875, 0.1875, 0.1875, 0.25, 0.1563, 0.25, 0.1563, 0.1875, 0.1875, 0.625, 0.1875, 0.6875, 0.1562, 0.6875, 0.1563, 0.625, 0.1875, 0.125, 0.1875, 0.1875, 0.1563, 0.1875, 0.1563, 0.125, 0.1875, 0.5625, 0.1875, 0.625, 0.1563, 0.625, 0.1562, 0.5625, 0.1875, 0.0625, 0.1875, 0.125, 0.1563, 0.125, 0.1563, 0.0625, 0.1563, 0.25, 0.1562, 0.3125, 0.125, 0.3125, 0.125, 0.25, 0.1562, 0.6875, 0.1563, 0.75, 0.125, 0.75, 0.125, 0.6875, 0.1563, 0.1875, 0.1563, 0.25, 0.125, 0.25, 0.125, 0.1875, 0.1563, 0.625, 0.1562, 0.6875, 0.125, 0.6875, 0.125, 0.625, 0.1563, 0.125, 0.1563, 0.1875, 0.125, 0.1875, 0.125, 0.125, 0.1562, 0.5625, 0.1563, 0.625, 0.125, 0.625, 0.125, 0.5625, 0.1563, 0.0625, 0.1563, 0.125, 0.125, 0.125, 0.125, 0.0625, 0.1562, 0.5, 0.1562, 0.5625, 0.125, 0.5625, 0.125, 0.5, 0.1563, 0.9375, 0.1406, 1.0, 0.125, 0.9375, 0.1406, 0.0, 0.1563, 0.0625, 0.125, 0.0625, 0.1562, 0.4375, 0.1562, 0.5, 0.125, 0.5, 0.125, 0.4375, 0.1563, 0.875, 0.1563, 0.9375, 0.125, 0.9375, 0.125, 0.875, 0.1563, 0.375, 0.1562, 0.4375, 0.125, 0.4375, 0.125, 0.375, 0.1563, 0.8125, 0.1563, 0.875, 0.125, 0.875, 0.125, 0.8125, 0.1562, 0.3125, 0.1563, 0.375, 0.125, 0.375, 0.125, 0.3125, 0.1563, 0.75, 0.1563, 0.8125, 0.125, 0.8125, 0.125, 0.75, 0.125, 0.9375, 0.1094, 1.0, 0.09375, 0.9375, 0.1094, 0.0, 0.125, 0.0625, 0.09375, 0.0625, 0.125, 0.4375, 0.125, 0.5, 0.09375, 0.5, 0.09375, 0.4375, 0.125, 0.875, 0.125, 0.9375, 0.09375, 0.9375, 0.09375, 0.875, 0.125, 0.375, 0.125, 0.4375, 0.09375, 0.4375, 0.09375, 0.375, 0.125, 0.8125, 0.125, 0.875, 0.09375, 0.875, 0.09375, 0.8125, 0.125, 0.3125, 0.125, 0.375, 0.09375, 0.375, 0.09375, 0.3125, 0.125, 0.75, 0.125, 0.8125, 0.09375, 0.8125, 0.09375, 0.75, 0.125, 0.25, 0.125, 0.3125, 0.09375, 0.3125, 0.09375, 0.25, 0.125, 0.6875, 0.125, 0.75, 0.09375, 0.75, 0.09375, 0.6875, 0.125, 0.1875, 0.125, 0.25, 0.09375, 0.25, 0.09375, 0.1875, 0.125, 0.625, 0.125, 0.6875, 0.09375, 0.6875, 0.09375, 0.625, 0.125, 0.125, 0.125, 0.1875, 0.09375, 0.1875, 0.09375, 0.125, 0.125, 0.5625, 0.125, 0.625, 0.09375, 0.625, 0.09375, 0.5625, 0.125, 0.0625, 0.125, 0.125, 0.09375, 0.125, 0.09375, 0.0625, 0.125, 0.5, 0.125, 0.5625, 0.09375, 0.5625, 0.09375, 0.5, 0.09375, 0.6875, 0.09375, 0.75, 0.0625, 0.75, 0.0625, 0.6875, 0.09375, 0.1875, 0.09375, 0.25, 0.0625, 0.25, 0.0625, 0.1875, 0.09375, 0.625, 0.09375, 0.6875, 0.0625, 0.6875, 0.0625, 0.625, 0.09375, 0.125, 0.09375, 0.1875, 0.0625, 0.1875, 0.0625, 0.125, 0.09375, 0.5625, 0.09375, 0.625, 0.0625, 0.625, 0.0625, 0.5625, 0.09375, 0.0625, 0.09375, 0.125, 0.0625, 0.125, 0.0625, 0.0625, 0.09375, 0.5, 0.09375, 0.5625, 0.0625, 0.5625, 0.0625, 0.5, 0.09375, 0.9375, 0.07813, 1.0, 0.0625, 0.9375, 0.07813, 0.0, 0.09375, 0.0625, 0.0625, 0.0625, 0.09375, 0.4375, 0.09375, 0.5, 0.0625, 0.5, 0.0625, 0.4375, 0.09375, 0.875, 0.09375, 0.9375, 0.0625, 0.9375, 0.0625, 0.875, 0.09375, 0.375, 0.09375, 0.4375, 0.0625, 0.4375, 0.0625, 0.375, 0.09375, 0.8125, 0.09375, 0.875, 0.0625, 0.875, 0.0625, 0.8125, 0.09375, 0.3125, 0.09375, 0.375, 0.0625, 0.375, 0.0625, 0.3125, 0.09375, 0.75, 0.09375, 0.8125, 0.0625, 0.8125, 0.0625, 0.75, 0.09375, 0.25, 0.09375, 0.3125, 0.0625, 0.3125, 0.0625, 0.25, 0.0625, 0.4375, 0.0625, 0.5, 0.03125, 0.5, 0.03125, 0.4375, 0.0625, 0.875, 0.0625, 0.9375, 0.03125, 0.9375, 0.03125, 0.875, 0.0625, 0.375, 0.0625, 0.4375, 0.03125, 0.4375, 0.03125, 0.375, 0.0625, 0.8125, 0.0625, 0.875, 0.03125, 0.875, 0.03125, 0.8125, 0.0625, 0.3125, 0.0625, 0.375, 0.03125, 0.375, 0.03125, 0.3125, 0.0625, 0.75, 0.0625, 0.8125, 0.03125, 0.8125, 0.03125, 0.75, 0.0625, 0.25, 0.0625, 0.3125, 0.03125, 0.3125, 0.03125, 0.25, 0.0625, 0.6875, 0.0625, 0.75, 0.03125, 0.75, 0.03125, 0.6875, 0.0625, 0.1875, 0.0625, 0.25, 0.03125, 0.25, 0.03125, 0.1875, 0.0625, 0.625, 0.0625, 0.6875, 0.03125, 0.6875, 0.03125, 0.625, 0.0625, 0.125, 0.0625, 0.1875, 0.03125, 0.1875, 0.03125, 0.125, 0.0625, 0.5625, 0.0625, 0.625, 0.03125, 0.625, 0.03125, 0.5625, 0.0625, 0.0625, 0.0625, 0.125, 0.03125, 0.125, 0.03125, 0.0625, 0.0625, 0.5, 0.0625, 0.5625, 0.03125, 0.5625, 0.03125, 0.5, 0.0625, 0.9375, 0.04688, 1.0, 0.03125, 0.9375, 0.04688, 0.0, 0.0625, 0.0625, 0.03125, 0.0625, 0.03125, 0.1875, 0.03125, 0.25, 0.0, 0.25, 5.96e-08, 0.1875, 0.03125, 0.625, 0.03125, 0.6875, 0.0, 0.6875, 5.96e-08, 0.625, 0.03125, 0.125, 0.03125, 0.1875, 5.96e-08, 0.1875, 8.941e-08, 0.125, 0.03125, 0.5625, 0.03125, 0.625, 5.96e-08, 0.625, 0.0, 0.5625, 0.03125, 0.0625, 0.03125, 0.125, 8.941e-08, 0.125, 2.384e-07, 0.0625, 0.03125, 0.5, 0.03125, 0.5625, 0.0, 0.5625, 0.0, 0.5, 0.03125, 0.9375, 0.01563, 1.0, 2.384e-07, 0.9375, 0.01563, 0.0, 0.03125, 0.0625, 2.384e-07, 0.0625, 0.03125, 0.4375, 0.03125, 0.5, 0.0, 0.5, 0.0, 0.4375, 0.03125, 0.875, 0.03125, 0.9375, 2.384e-07, 0.9375, 8.941e-08, 0.875, 0.03125, 0.375, 0.03125, 0.4375, 0.0, 0.4375, 5.96e-08, 0.375, 0.03125, 0.8125, 0.03125, 0.875, 8.941e-08, 0.875, 5.96e-08, 0.8125, 0.03125, 0.3125, 0.03125, 0.375, 5.96e-08, 0.375, 0.0, 0.3125, 0.03125, 0.75, 0.03125, 0.8125, 5.96e-08, 0.8125, 0.0, 0.75, 0.03125, 0.25, 0.03125, 0.3125, 0.0, 0.3125, 0.0, 0.25, 0.03125, 0.6875, 0.03125, 0.75, 0.0, 0.75, 0.0, 0.6875, 1.0, 0.375, 1.0, 0.4375, 0.9688, 0.4375, 0.9688, 0.375, 1.0, 0.8125, 1.0, 0.875, 0.9688, 0.875, 0.9688, 0.8125, 1.0, 0.3125, 1.0, 0.375, 0.9688, 0.375, 0.9688, 0.3125, 1.0, 0.75, 1.0, 0.8125, 0.9688, 0.8125, 0.9688, 0.75, 1.0, 0.25, 1.0, 0.3125, 0.9688, 0.3125, 0.9688, 0.25, 1.0, 0.6875, 1.0, 0.75, 0.9688, 0.75, 0.9688, 0.6875, 1.0, 0.1875, 1.0, 0.25, 0.9688, 0.25, 0.9688, 0.1875, 1.0, 0.625, 1.0, 0.6875, 0.9688, 0.6875, 0.9688, 0.625, 1.0, 0.125, 1.0, 0.1875, 0.9688, 0.1875, 0.9688, 0.125, 1.0, 0.5625, 1.0, 0.625, 0.9688, 0.625, 0.9688, 0.5625, 1.0, 0.0625, 1.0, 0.125, 0.9688, 0.125, 0.9688, 0.0625, 1.0, 0.5, 1.0, 0.5625, 0.9688, 0.5625, 0.9688, 0.5, 1.0, 0.9375, 0.9844, 1.0, 0.9688, 0.9375, 0.9844, 0.0, 1.0, 0.0625, 0.9688, 0.0625, 1.0, 0.4375, 1.0, 0.5, 0.9688, 0.5, 0.9688, 0.4375, 1.0, 0.875, 1.0, 0.9375, 0.9688, 0.9375, 0.9688, 0.875, 0.9688, 0.125, 0.9688, 0.1875, 0.9375, 0.1875, 0.9375, 0.125, 0.9688, 0.5625, 0.9688, 0.625, 0.9375, 0.625, 0.9375, 0.5625, 0.9688, 0.0625, 0.9688, 0.125, 0.9375, 0.125, 0.9375, 0.0625, 0.9688, 0.5, 0.9688, 0.5625, 0.9375, 0.5625, 0.9375, 0.5, 0.9688, 0.9375, 0.9531, 1.0, 0.9375, 0.9375, 0.9531, 0.0, 0.9688, 0.0625, 0.9375, 0.0625, 0.9688, 0.4375, 0.9688, 0.5, 0.9375, 0.5, 0.9375, 0.4375, 0.9688, 0.875, 0.9688, 0.9375, 0.9375, 0.9375, 0.9375, 0.875, 0.9688, 0.375, 0.9688, 0.4375, 0.9375, 0.4375, 0.9375, 0.375, 0.9688, 0.8125, 0.9688, 0.875, 0.9375, 0.875, 0.9375, 0.8125, 0.9688, 0.3125, 0.9688, 0.375, 0.9375, 0.375, 0.9375, 0.3125, 0.9688, 0.75, 0.9688, 0.8125, 0.9375, 0.8125, 0.9375, 0.75, 0.9688, 0.25, 0.9688, 0.3125, 0.9375, 0.3125, 0.9375, 0.25, 0.9688, 0.6875, 0.9688, 0.75, 0.9375, 0.75, 0.9375, 0.6875, 0.9688, 0.1875, 0.9688, 0.25, 0.9375, 0.25, 0.9375, 0.1875, 0.9688, 0.625, 0.9688, 0.6875, 0.9375, 0.6875, 0.9375, 0.625, 0.9375, 0.8125, 0.9375, 0.875, 0.9063, 0.875, 0.9062, 0.8125, 0.9375, 0.3125, 0.9375, 0.375, 0.9062, 0.375, 0.9062, 0.3125, 0.9375, 0.75, 0.9375, 0.8125, 0.9062, 0.8125, 0.9062, 0.75, 0.9375, 0.25, 0.9375, 0.3125, 0.9062, 0.3125, 0.9062, 0.25, 0.9375, 0.6875, 0.9375, 0.75, 0.9062, 0.75, 0.9062, 0.6875, 0.9375, 0.1875, 0.9375, 0.25, 0.9062, 0.25, 0.9062, 0.1875, 0.9375, 0.625, 0.9375, 0.6875, 0.9062, 0.6875, 0.9062, 0.625, 0.9375, 0.125, 0.9375, 0.1875, 0.9062, 0.1875, 0.9063, 0.125, 0.9375, 0.5625, 0.9375, 0.625, 0.9062, 0.625, 0.9062, 0.5625, 0.9375, 0.0625, 0.9375, 0.125, 0.9063, 0.125, 0.9063, 0.0625, 0.9375, 0.5, 0.9375, 0.5625, 0.9062, 0.5625, 0.9062, 0.5, 0.9375, 0.9375, 0.9219, 1.0, 0.9063, 0.9375, 0.9219, 0.0, 0.9375, 0.0625, 0.9063, 0.0625, 0.9375, 0.4375, 0.9375, 0.5, 0.9062, 0.5, 0.9062, 0.4375, 0.9375, 0.875, 0.9375, 0.9375, 0.9063, 0.9375, 0.9063, 0.875, 0.9375, 0.375, 0.9375, 0.4375, 0.9062, 0.4375, 0.9062, 0.375, 0.9062, 0.5625, 0.9062, 0.625, 0.875, 0.625, 0.875, 0.5625, 0.9063, 0.0625, 0.9063, 0.125, 0.875, 0.125, 0.875, 0.0625, 0.9062, 0.5, 0.9062, 0.5625, 0.875, 0.5625, 0.875, 0.5, 0.9063, 0.9375, 0.8906, 1.0, 0.875, 0.9375, 0.8906, 0.0, 0.9063, 0.0625, 0.875, 0.0625, 0.9062, 0.4375, 0.9062, 0.5, 0.875, 0.5, 0.875, 0.4375, 0.9063, 0.875, 0.9063, 0.9375, 0.875, 0.9375, 0.875, 0.875, 0.9062, 0.375, 0.9062, 0.4375, 0.875, 0.4375, 0.875, 0.375, 0.9062, 0.8125, 0.9063, 0.875, 0.875, 0.875, 0.875, 0.8125, 0.9062, 0.3125, 0.9062, 0.375, 0.875, 0.375, 0.875, 0.3125, 0.9062, 0.75, 0.9062, 0.8125, 0.875, 0.8125, 0.875, 0.75, 0.9062, 0.25, 0.9062, 0.3125, 0.875, 0.3125, 0.875, 0.25, 0.9062, 0.6875, 0.9062, 0.75, 0.875, 0.75, 0.875, 0.6875, 0.9062, 0.1875, 0.9062, 0.25, 0.875, 0.25, 0.875, 0.1875, 0.9062, 0.625, 0.9062, 0.6875, 0.875, 0.6875, 0.875, 0.625, 0.9063, 0.125, 0.9062, 0.1875, 0.875, 0.1875, 0.875, 0.125, 0.875, 0.3125, 0.875, 0.375, 0.8438, 0.375, 0.8438, 0.3125, 0.875, 0.75, 0.875, 0.8125, 0.8438, 0.8125, 0.8438, 0.75, 0.875, 0.25, 0.875, 0.3125, 0.8438, 0.3125, 0.8438, 0.25, 0.875, 0.6875, 0.875, 0.75, 0.8438, 0.75, 0.8438, 0.6875, 0.875, 0.1875, 0.875, 0.25, 0.8438, 0.25, 0.8438, 0.1875, 0.875, 0.625, 0.875, 0.6875, 0.8438, 0.6875, 0.8438, 0.625, 0.875, 0.125, 0.875, 0.1875, 0.8438, 0.1875, 0.8438, 0.125, 0.875, 0.5625, 0.875, 0.625, 0.8438, 0.625, 0.8438, 0.5625, 0.875, 0.0625, 0.875, 0.125, 0.8438, 0.125, 0.8438, 0.0625, 0.875, 0.5, 0.875, 0.5625, 0.8438, 0.5625, 0.8438, 0.5, 0.875, 0.9375, 0.8594, 1.0, 0.8438, 0.9375, 0.8594, 0.0, 0.875, 0.0625, 0.8438, 0.0625, 0.875, 0.4375, 0.875, 0.5, 0.8438, 0.5, 0.8438, 0.4375, 0.875, 0.875, 0.875, 0.9375, 0.8438, 0.9375, 0.8438, 0.875, 0.875, 0.375, 0.875, 0.4375, 0.8438, 0.4375, 0.8438, 0.375, 0.875, 0.8125, 0.875, 0.875, 0.8438, 0.875, 0.8438, 0.8125, 0.8438, 0.0625, 0.8438, 0.125, 0.8125, 0.125, 0.8125, 0.0625, 0.8438, 0.5, 0.8438, 0.5625, 0.8125, 0.5625, 0.8125, 0.5, 0.8438, 0.9375, 0.8281, 1.0, 0.8125, 0.9375, 0.8281, 0.0, 0.8438, 0.0625, 0.8125, 0.0625, 0.8438, 0.4375, 0.8438, 0.5, 0.8125, 0.5, 0.8125, 0.4375, 0.8438, 0.875, 0.8438, 0.9375, 0.8125, 0.9375, 0.8125, 0.875, 0.8438, 0.375, 0.8438, 0.4375, 0.8125, 0.4375, 0.8125, 0.375, 0.8438, 0.8125, 0.8438, 0.875, 0.8125, 0.875, 0.8125, 0.8125, 0.8438, 0.3125, 0.8438, 0.375, 0.8125, 0.375, 0.8125, 0.3125, 0.8438, 0.75, 0.8438, 0.8125, 0.8125, 0.8125, 0.8125, 0.75, 0.8438, 0.25, 0.8438, 0.3125, 0.8125, 0.3125, 0.8125, 0.25, 0.8438, 0.6875, 0.8438, 0.75, 0.8125, 0.75, 0.8125, 0.6875, 0.8438, 0.1875, 0.8438, 0.25, 0.8125, 0.25, 0.8125, 0.1875, 0.8438, 0.625, 0.8438, 0.6875, 0.8125, 0.6875, 0.8125, 0.625, 0.8438, 0.125, 0.8438, 0.1875, 0.8125, 0.1875, 0.8125, 0.125, 0.8438, 0.5625, 0.8438, 0.625, 0.8125, 0.625, 0.8125, 0.5625, 0.8125, 0.75, 0.8125, 0.8125, 0.7812, 0.8125, 0.7812, 0.75, 0.8125, 0.25, 0.8125, 0.3125, 0.7812, 0.3125, 0.7812, 0.25, 0.8125, 0.6875, 0.8125, 0.75, 0.7812, 0.75, 0.7812, 0.6875, 0.8125, 0.1875, 0.8125, 0.25, 0.7812, 0.25, 0.7812, 0.1875, 0.8125, 0.625, 0.8125, 0.6875, 0.7812, 0.6875, 0.7812, 0.625, 0.8125, 0.125, 0.8125, 0.1875, 0.7812, 0.1875, 0.7812, 0.125, 0.8125, 0.5625, 0.8125, 0.625, 0.7812, 0.625, 0.7812, 0.5625, 0.8125, 0.0625, 0.8125, 0.125, 0.7812, 0.125, 0.7812, 0.0625, 0.8125, 0.5, 0.8125, 0.5625, 0.7812, 0.5625, 0.7812, 0.5, 0.8125, 0.9375, 0.7969, 1.0, 0.7812, 0.9375, 0.7969, 0.0, 0.8125, 0.0625, 0.7812, 0.0625, 0.8125, 0.4375, 0.8125, 0.5, 0.7812, 0.5, 0.7812, 0.4375, 0.8125, 0.875, 0.8125, 0.9375, 0.7812, 0.9375, 0.7812, 0.875, 0.8125, 0.375, 0.8125, 0.4375, 0.7812, 0.4375, 0.7812, 0.375, 0.8125, 0.8125, 0.8125, 0.875, 0.7812, 0.875, 0.7812, 0.8125, 0.8125, 0.3125, 0.8125, 0.375, 0.7812, 0.375, 0.7812, 0.3125, 0.7812, 0.5, 0.7812, 0.5625, 0.75, 0.5625, 0.75, 0.5, 0.7812, 0.9375, 0.7656, 1.0, 0.75, 0.9375, 0.7656, 0.0, 0.7812, 0.0625, 0.75, 0.0625, 0.7812, 0.4375, 0.7812, 0.5, 0.75, 0.5, 0.75, 0.4375, 0.7812, 0.875, 0.7812, 0.9375, 0.75, 0.9375, 0.75, 0.875, 0.7812, 0.375, 0.7812, 0.4375, 0.75, 0.4375, 0.75, 0.375, 0.7812, 0.8125, 0.7812, 0.875, 0.75, 0.875, 0.75, 0.8125, 0.7812, 0.3125, 0.7812, 0.375, 0.75, 0.375, 0.75, 0.3125, 0.7812, 0.75, 0.7812, 0.8125, 0.75, 0.8125, 0.75, 0.75, 0.7812, 0.25, 0.7812, 0.3125, 0.75, 0.3125, 0.75, 0.25, 0.7812, 0.6875, 0.7812, 0.75, 0.75, 0.75, 0.75, 0.6875, 0.7812, 0.1875, 0.7812, 0.25, 0.75, 0.25, 0.75, 0.1875, 0.7812, 0.625, 0.7812, 0.6875, 0.75, 0.6875, 0.75, 0.625, 0.7812, 0.125, 0.7812, 0.1875, 0.75, 0.1875, 0.75, 0.125, 0.7812, 0.5625, 0.7812, 0.625, 0.75, 0.625, 0.75, 0.5625, 0.7812, 0.0625, 0.7812, 0.125, 0.75, 0.125, 0.75, 0.0625])
me_sphere.materials.append(mat_asteroidship_window)
me_sphere.use_remesh_preserve_volume = False
me_sphere.use_remesh_preserve_attributes = False
me_sphere.use_mirror_vertex_groups = False
me_sphere.update()
me_cylinder = bpy.data.meshes.new('Cylinder')
me_cylinder.from_pydata([(-4.306e-08, 0.1705, -0.2247), (-4.044e-08, 0.2247, 0.2247), (0.1205, 0.1205, -0.2247), (0.1589, 0.1589, 0.2247), (0.1705, -3.293e-08, -0.2247), (0.2247, -3.293e-08, 0.2247), (0.1205, -0.1205, -0.2247), (0.1589, -0.1589, 0.2247), (-5.221e-08, -0.1705, -0.2247), (-6.008e-08, -0.2247, 0.2247), (-0.1205, -0.1205, -0.2247), (-0.1589, -0.1589, 0.2247), (-0.1705, -1.78e-08, -0.2247), (-0.2247, -2.043e-08, 0.2247), (-0.1205, 0.1205, -0.2247), (-0.1589, 0.1589, 0.2247), (-4.044e-08, 0.2247, -0.2247), (0.1589, 0.1589, -0.2247), (0.2247, -3.293e-08, -0.2247), (0.1589, -0.1589, -0.2247), (-6.008e-08, -0.2247, -0.2247), (-0.1589, -0.1589, -0.2247), (-0.2247, -2.043e-08, -0.2247), (-0.1589, 0.1589, -0.2247), (-8.88e-08, 0.1205, -1.252), (0.08522, 0.08522, -1.252), (0.1205, -4.802e-08, -1.252), (0.08522, -0.08522, -1.252), (-8.989e-08, -0.1205, -1.252), (-0.08522, -0.08522, -1.252), (-0.1205, -3.37e-08, -1.252), (-0.08522, 0.08522, -1.252), (-8.961e-08, 0.1705, -1.252), (0.1205, 0.1205, -1.252), (0.1705, -4.802e-08, -1.252), (0.1205, -0.1205, -1.252), (-9.876e-08, -0.1705, -1.252), (-0.1205, -0.1205, -1.252), (-0.1705, -3.29e-08, -1.252), (-0.1205, 0.1205, -1.252), (7.337e-08, 0.06255, -2.151), (0.04423, 0.04423, -2.151), (0.06255, -5.66e-08, -2.151), (0.04423, -0.04423, -2.151), (8.537e-08, -0.06255, -2.151), (-0.04423, -0.04423, -2.151), (-0.06255, -3.947e-08, -2.151), (-0.04423, 0.04423, -2.151), (7.431e-08, 0.1205, -2.151), (0.08522, 0.08522, -2.151), (0.1205, -5.753e-08, -2.151), (0.08522, -0.08522, -2.151), (7.322e-08, -0.1205, -2.151), (-0.08522, -0.08522, -2.151), (-0.1205, -4.321e-08, -2.151), (-0.08522, 0.08522, -2.151), (7.337e-08, 0.06255, -3.09), (0.04423, 0.04423, -3.09), (0.06255, -6.785e-08, -3.09), (0.04423, -0.04423, -3.09), (8.537e-08, -0.06255, -3.09), (-0.04423, -0.04423, -3.09), (-0.06255, -5.072e-08, -3.09), (-0.04423, 0.04423, -3.09)], [], [(16, 1, 3, 17), (17, 3, 5, 18), (18, 5, 7, 19), (19, 7, 9, 20), (20, 9, 11, 21), (21, 11, 13, 22), (3, 1, 15, 13, 11, 9, 7, 5), (22, 13, 15, 23), (23, 15, 1, 16), (14, 0, 32, 39), (2, 0, 16, 17), (4, 2, 17, 18), (6, 4, 18, 19), (8, 6, 19, 20), (10, 8, 20, 21), (12, 10, 21, 22), (14, 12, 22, 23), (0, 14, 23, 16), (30, 31, 55, 54), (10, 12, 38, 37), (6, 8, 36, 35), (2, 4, 34, 33), (12, 14, 39, 38), (8, 10, 37, 36), (4, 6, 35, 34), (0, 2, 33, 32), (25, 24, 32, 33), (26, 25, 33, 34), (27, 26, 34, 35), (28, 27, 35, 36), (29, 28, 36, 37), (30, 29, 37, 38), (31, 30, 38, 39), (24, 31, 39, 32), (40, 41, 57, 56), (28, 29, 53, 52), (26, 27, 51, 50), (24, 25, 49, 48), (31, 24, 48, 55), (29, 30, 54, 53), (27, 28, 52, 51), (25, 26, 50, 49), (41, 40, 48, 49), (42, 41, 49, 50), (43, 42, 50, 51), (44, 43, 51, 52), (45, 44, 52, 53), (46, 45, 53, 54), (47, 46, 54, 55), (40, 47, 55, 48), (56, 57, 58, 59, 60, 61, 62, 63), (47, 40, 56, 63), (45, 46, 62, 61), (43, 44, 60, 59), (41, 42, 58, 57), (46, 47, 63, 62), (44, 45, 61, 60), (42, 43, 59, 58)])
_uv = me_cylinder.uv_layers.new(name='UVMap')
_uv.uv.foreach_set('vector', [1.0, 0.5, 1.0, 1.0, 0.875, 1.0, 0.875, 0.5, 0.875, 0.5, 0.875, 1.0, 0.75, 1.0, 0.75, 0.5, 0.75, 0.5, 0.75, 1.0, 0.625, 1.0, 0.625, 0.5, 0.625, 0.5, 0.625, 1.0, 0.5, 1.0, 0.5, 0.5, 0.5, 0.5, 0.5, 1.0, 0.375, 1.0, 0.375, 0.5, 0.375, 0.5, 0.375, 1.0, 0.25, 1.0, 0.25, 0.5, 0.4197, 0.4197, 0.25, 0.49, 0.08029, 0.4197, 0.01, 0.25, 0.08029, 0.08029, 0.25, 0.01, 0.4197, 0.08029, 0.49, 0.25, 0.25, 0.5, 0.25, 1.0, 0.125, 1.0, 0.125, 0.5, 0.125, 0.5, 0.125, 1.0, 0.0, 1.0, 0.0, 0.5, 0.6212, 0.3788, 0.75, 0.4321, 0.75, 0.4321, 0.6212, 0.3788, 0.8788, 0.3788, 0.75, 0.4321, 0.75, 0.49, 0.9197, 0.4197, 0.9321, 0.25, 0.8788, 0.3788, 0.9197, 0.4197, 0.99, 0.25, 0.8788, 0.1212, 0.9321, 0.25, 0.99, 0.25, 0.9197, 0.08029, 0.75, 0.06791, 0.8788, 0.1212, 0.9197, 0.08029, 0.75, 0.01, 0.6212, 0.1212, 0.75, 0.06791, 0.75, 0.01, 0.5803, 0.08029, 0.5679, 0.25, 0.6212, 0.1212, 0.5803, 0.08029, 0.51, 0.25, 0.6212, 0.3788, 0.5679, 0.25, 0.51, 0.25, 0.5803, 0.4197, 0.75, 0.4321, 0.6212, 0.3788, 0.5803, 0.4197, 0.75, 0.49, 0.6213, 0.25, 0.659, 0.341, 0.659, 0.341, 0.6213, 0.25, 0.6212, 0.1212, 0.5679, 0.25, 0.5679, 0.25, 0.6212, 0.1212, 0.8788, 0.1212, 0.75, 0.06791, 0.75, 0.06791, 0.8788, 0.1212, 0.8788, 0.3788, 0.9321, 0.25, 0.9321, 0.25, 0.8788, 0.3788, 0.5679, 0.25, 0.6212, 0.3788, 0.6212, 0.3788, 0.5679, 0.25, 0.75, 0.06791, 0.6212, 0.1212, 0.6212, 0.1212, 0.75, 0.06791, 0.9321, 0.25, 0.8788, 0.1212, 0.8788, 0.1212, 0.9321, 0.25, 0.75, 0.4321, 0.8788, 0.3788, 0.8788, 0.3788, 0.75, 0.4321, 0.841, 0.341, 0.75, 0.3787, 0.75, 0.4321, 0.8788, 0.3788, 0.8787, 0.25, 0.841, 0.341, 0.8788, 0.3788, 0.9321, 0.25, 0.841, 0.159, 0.8787, 0.25, 0.9321, 0.25, 0.8788, 0.1212, 0.75, 0.1213, 0.841, 0.159, 0.8788, 0.1212, 0.75, 0.06791, 0.659, 0.159, 0.75, 0.1213, 0.75, 0.06791, 0.6212, 0.1212, 0.6213, 0.25, 0.659, 0.159, 0.6212, 0.1212, 0.5679, 0.25, 0.659, 0.341, 0.6213, 0.25, 0.5679, 0.25, 0.6212, 0.3788, 0.75, 0.3787, 0.659, 0.341, 0.6212, 0.3788, 0.75, 0.4321, 0.75, 0.3168, 0.7972, 0.2972, 0.7972, 0.2972, 0.75, 0.3168, 0.75, 0.1213, 0.659, 0.159, 0.659, 0.159, 0.75, 0.1213, 0.8787, 0.25, 0.841, 0.159, 0.841, 0.159, 0.8787, 0.25, 0.75, 0.3787, 0.841, 0.341, 0.841, 0.341, 0.75, 0.3787, 0.659, 0.341, 0.75, 0.3787, 0.75, 0.3787, 0.659, 0.341, 0.659, 0.159, 0.6213, 0.25, 0.6213, 0.25, 0.659, 0.159, 0.841, 0.159, 0.75, 0.1213, 0.75, 0.1213, 0.841, 0.159, 0.841, 0.341, 0.8787, 0.25, 0.8787, 0.25, 0.841, 0.341, 0.7972, 0.2972, 0.75, 0.3168, 0.75, 0.3787, 0.841, 0.341, 0.8168, 0.25, 0.7972, 0.2972, 0.841, 0.341, 0.8787, 0.25, 0.7972, 0.2028, 0.8168, 0.25, 0.8787, 0.25, 0.841, 0.159, 0.75, 0.1832, 0.7972, 0.2028, 0.841, 0.159, 0.75, 0.1213, 0.7028, 0.2028, 0.75, 0.1832, 0.75, 0.1213, 0.659, 0.159, 0.6832, 0.25, 0.7028, 0.2028, 0.659, 0.159, 0.6213, 0.25, 0.7028, 0.2972, 0.6832, 0.25, 0.6213, 0.25, 0.659, 0.341, 0.75, 0.3168, 0.7028, 0.2972, 0.659, 0.341, 0.75, 0.3787, 0.75, 0.3168, 0.7972, 0.2972, 0.8168, 0.25, 0.7972, 0.2028, 0.75, 0.1832, 0.7028, 0.2028, 0.6832, 0.25, 0.7028, 0.2972, 0.7028, 0.2972, 0.75, 0.3168, 0.75, 0.3168, 0.7028, 0.2972, 0.7028, 0.2028, 0.6832, 0.25, 0.6832, 0.25, 0.7028, 0.2028, 0.7972, 0.2028, 0.75, 0.1832, 0.75, 0.1832, 0.7972, 0.2028, 0.7972, 0.2972, 0.8168, 0.25, 0.8168, 0.25, 0.7972, 0.2972, 0.6832, 0.25, 0.7028, 0.2972, 0.7028, 0.2972, 0.6832, 0.25, 0.75, 0.1832, 0.7028, 0.2028, 0.7028, 0.2028, 0.75, 0.1832, 0.8168, 0.25, 0.7972, 0.2028, 0.7972, 0.2028, 0.8168, 0.25])
me_cylinder.use_remesh_preserve_volume = False
me_cylinder.use_remesh_preserve_attributes = False
me_cylinder.use_mirror_vertex_groups = False
me_cylinder.update()

# ---- objects
ob_asteroidship = bpy.data.objects.new('asteroidship', me_cube)
ob_sphere = bpy.data.objects.new('Sphere', me_sphere)
ob_cylinder = bpy.data.objects.new('Cylinder', me_cylinder)
ob_gunbarrel = bpy.data.objects.new('gunbarrel', None)

# ---- transforms, parenting, visibility, modifiers, constraints
ob_asteroidship.location = (0.0, 0.0, 0.0)
ob_asteroidship.lock_rotations_4d = False
ob_asteroidship.empty_display_type = 'ARROWS'
ob_asteroidship.lineart.crease_threshold = 0.0
_m = ob_asteroidship.modifiers.new('Mirror', 'MIRROR')
_m.use_clip = True
_m = ob_asteroidship.modifiers.new('Bevel', 'BEVEL')
_m = ob_asteroidship.modifiers.new('Auto Smooth', 'NODES')
_m.node_group = ng_auto_smooth
_gi = [s.identifier for s in ng_auto_smooth.interface.items_tree if s.item_type == 'SOCKET' and s.in_out == 'INPUT']
_m[_gi[1]] = 0.5236  # Angle
ob_sphere.parent = ob_asteroidship
ob_sphere.location = (0.0, -2.7, 0.9501)
ob_sphere.lineart.crease_threshold = 0.0
ob_cylinder.parent = ob_asteroidship
ob_cylinder.location = (0.0, 1.445, -0.3704)
ob_cylinder.rotation_euler = (1.571, -0.0, 0.0)
ob_cylinder.lineart.crease_threshold = 0.0
ob_gunbarrel.parent = ob_cylinder
ob_gunbarrel.matrix_parent_inverse = Matrix(((1.0, 0.0, 0.0, -0.0), (-0.0, -4.371e-08, 1.0, 0.3704), (0.0, -1.0, -4.371e-08, 1.445), (-0.0, 0.0, -0.0, 1.0)))
ob_gunbarrel.location = (7.87e-08, 4.6, -0.3704)
ob_gunbarrel.lineart.crease_threshold = 0.0

# ---- collection membership
col_collection.objects.link(ob_asteroidship)
col_collection.objects.link(ob_sphere)
col_collection.objects.link(ob_cylinder)
col_collection.objects.link(ob_gunbarrel)

# ---- scene / render settings (as saved in the file)
scene.frame_start = 1; scene.frame_end = 250; scene.frame_set(1)
scene.render.engine = 'BLENDER_EEVEE_NEXT'
scene.cycles.use_denoising = False
scene.cycles.samples = 128
scene.cycles.sampling_pattern = 'TABULATED_SOBOL'
scene.cycles.use_adaptive_sampling = False
scene.cycles.use_light_tree = False
scene.view_settings.view_transform = 'Filmic'
bpy.context.view_layer.update()

# ---- added for rendering (the .blend has no active camera and no usable light): camera, sun
cam_auto = bpy.data.cameras.new('AutoCamera')
cam_auto.lens = 50.0
cam_auto.sensor_width = 36.0
cam_auto.clip_end = 1000.0
ob_auto_camera = bpy.data.objects.new('AutoCamera', cam_auto)
scene.collection.objects.link(ob_auto_camera)
ob_auto_camera.location = (12.4209, -15.6606, 10.4012)
ob_auto_camera.rotation_euler = (1.09748, -7.21219e-08, 0.694738)
scene.camera = ob_auto_camera
light_auto_sun = bpy.data.lights.new('AutoSun', 'SUN')
light_auto_sun.energy = 3.0
light_auto_sun.angle = 0.0523599
ob_auto_sun = bpy.data.objects.new('AutoSun', light_auto_sun)
scene.collection.objects.link(ob_auto_sun)
ob_auto_sun.rotation_euler = (0.872665, 0.174533, 0.523599)
bpy.context.view_layer.update()
